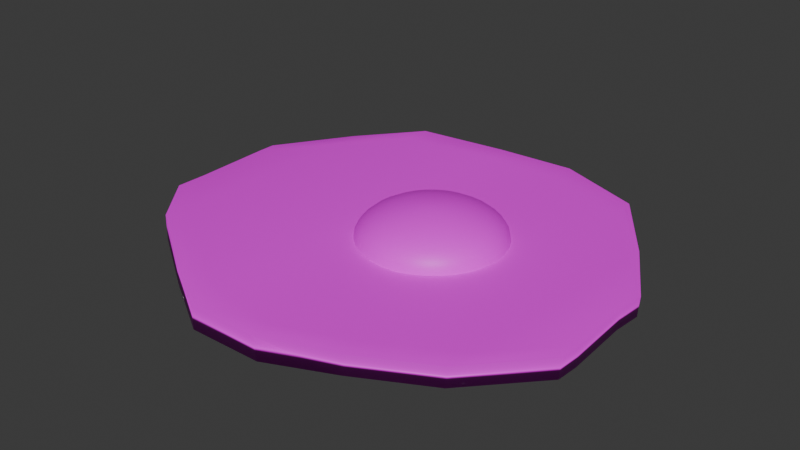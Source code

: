 # Source: cracked-egg_raw.blend  (saved by Blender 4.2.66; exported with 4.5.12 LTS)
import bpy
from mathutils import Matrix  # noqa: F401  (used for matrix-valued properties, if any)

bpy.ops.wm.read_factory_settings(use_empty=True)
scene = bpy.context.scene
scene.name = 'Scene'

# ---- images (referenced by path relative to the original .blend; pixels are not part of the script)
import os
ASSET_DIR = os.environ.get("B2B_ASSET_DIR", "")  # directory of the original .blend (textures are referenced by path, not embedded)
HERE = os.path.dirname(os.path.abspath(__file__))  # packed textures are extracted next to this script under _unpacked/

def load_image(name, relpath, width, height, colorspace="sRGB"):
    """Load a texture the original file referenced (path relative to the .blend, or extracted next to this script)."""
    p = next((c for c in (os.path.join(HERE, relpath), os.path.join(ASSET_DIR, relpath)) if relpath and os.path.exists(c)), "")
    if p:
        img = bpy.data.images.load(p, check_existing=True)
        img.name = name
    else:  # same state as the original file: an image datablock whose file is absent (Cycles renders it pink)
        img = bpy.data.images.new(name, width, height)
        img.source = "FILE"
        img.filepath = "//" + (relpath or name)
    img.colorspace_settings.name = colorspace
    return img
img_restaurantbits_texture_png_002 = load_image('restaurantbits_texture.png.002', 'restaurantbits_texture.png', 1024, 1024, 'sRGB')
img_restaurantbits_texture_png_001 = load_image('restaurantbits_texture.png.001', 'restaurantbits_texture.png', 1024, 1024, 'sRGB')

# ---- materials (node trees are filled in below, after node groups)
mat_restaurant_003 = bpy.data.materials.new('restaurant.003')
mat_restaurant_003.preview_render_type = 'FLAT'
mat_restaurant_003.diffuse_color = (1.0, 1.0, 1.0, 1.0)
mat_restaurant_003.roughness = 0.5
mat_restaurant_001 = bpy.data.materials.new('restaurant.001')
mat_restaurant_001.diffuse_color = (1.0, 1.0, 1.0, 1.0)
mat_restaurant_001.roughness = 0.5

# ---- material node trees
mat_restaurant_003.use_nodes = True; mat_restaurant_003.node_tree.nodes.clear()
_N = mat_restaurant_003.node_tree.nodes; _L = mat_restaurant_003.node_tree.links
n0 = _N.new('ShaderNodeBsdfPrincipled'); n0.name = 'Principled BSDF'; n0.location = (0, 300)
n0.inputs[3].default_value = 1.45
n0.inputs[27].default_value = (0.0, 0.0, 0.0, 1.0)
n1 = _N.new('ShaderNodeOutputMaterial'); n1.name = 'Material Output'; n1.location = (280, 300)
n2 = _N.new('ShaderNodeTexImage'); n2.name = 'Image Texture'; n2.location = (-480, 300)
n2.image = img_restaurantbits_texture_png_002
_L.new(n2.outputs[0], n0.inputs[0])
_L.new(n0.outputs[0], n1.inputs[0])
n1.is_active_output = True
mat_restaurant_001.use_nodes = True; mat_restaurant_001.node_tree.nodes.clear()
_N = mat_restaurant_001.node_tree.nodes; _L = mat_restaurant_001.node_tree.links
n0 = _N.new('ShaderNodeBsdfPrincipled'); n0.name = 'Principled BSDF'; n0.location = (0, 300)
n0.inputs[3].default_value = 1.45
n0.inputs[27].default_value = (0.0, 0.0, 0.0, 1.0)
n1 = _N.new('ShaderNodeOutputMaterial'); n1.name = 'Material Output'; n1.location = (280, 300)
n2 = _N.new('ShaderNodeTexImage'); n2.name = 'Image Texture'; n2.location = (-480, 300)
n2.image = img_restaurantbits_texture_png_001
_L.new(n2.outputs[0], n0.inputs[0])
_L.new(n0.outputs[0], n1.inputs[0])
n1.is_active_output = True

# ---- world
world_world = bpy.data.worlds.new('World'); scene.world = world_world
world_world.use_nodes = True; world_world.node_tree.nodes.clear()
_N = world_world.node_tree.nodes; _L = world_world.node_tree.links
n0 = _N.new('ShaderNodeOutputWorld'); n0.name = 'World Output'; n0.location = (300, 300)
n1 = _N.new('ShaderNodeBackground'); n1.name = 'Background'; n1.location = (10, 300)
n1.inputs[0].default_value = (0.05088, 0.05088, 0.05088, 1.0)
_L.new(n1.outputs[0], n0.inputs[0])
n0.is_active_output = True
world_world.color = (0.05088, 0.05088, 0.05088)
world_world.sun_shadow_jitter_overblur = 0.0

# ---- meshes
me_cube = bpy.data.meshes.new('Cube')
me_cube.from_pydata([(1.728, 0.2175, 1.699), (1.717, 0.2175, 0.2043), (1.72, -0.6682, 1.699), (1.709, -0.6682, 0.2043), (-1.672, 0.3895, 1.94), (-1.681, 0.3895, 0.08812), (-1.661, -0.5833, 1.94), (-1.67, -0.5833, 0.08812), (-0.2183, 1.5, 0.01166), (-0.2929, -1.644, 1.882), (-0.2929, -1.644, 0.183), (-0.2183, 1.5, 1.902), (0.2424, -1.626, 0.07081), (0.387, 1.535, 1.892), (0.4178, 1.535, 0.06811), (0.2147, -1.626, 1.71), (-0.8674, 1.34, 0.07119), (-0.7847, -1.346, 2.177), (-0.7847, -1.346, 0.1773), (-0.8674, 1.34, 2.296), (0.7385, -1.428, 0.2103), (1.035, 1.301, 1.793), (1.001, 1.301, 0.09033), (0.769, -1.428, 1.741), (1.263, -1.146, 0.1837), (1.435, 0.7265, 1.696), (1.414, 0.7265, 0.1837), (1.284, -1.146, 1.696), (-1.299, 0.9407, 0.06564), (-1.348, -0.9674, 1.992), (-1.353, -0.9674, 0.06563), (-1.295, 0.9407, 1.992), (-1.674, 0.2665, 1.94), (-1.657, -0.334, 1.94), (-1.335, -0.7249, 1.992), (-1.306, 0.7288, 1.992), (-1.683, 0.2665, 0.08812), (-1.665, -0.334, 0.08812), (1.699, 0.003006, 0.2043), (1.72, -0.4992, 0.2043), (1.252, -0.9674, 0.1837), (1.424, 0.5767, 0.1837), (1.711, 0.003006, 1.699), (1.731, -0.4992, 1.699), (-0.2306, 1.318, 0.01166), (-0.2785, -1.432, 0.183), (-0.7668, -1.168, 0.1773), (-0.8876, 1.139, 0.07119), (-0.2306, 1.318, 1.902), (-0.2785, -1.432, 1.882), (0.2167, -1.461, 1.71), (0.3845, 1.332, 1.892), (0.7511, -1.266, 1.741), (1.058, 1.1, 1.793), (0.4154, 1.332, 0.06811), (0.2445, -1.461, 0.07081), (-1.339, -0.7249, 0.06563), (-1.311, 0.7288, 0.06564), (-0.8876, 1.139, 2.296), (-0.7668, -1.168, 2.177), (1.273, -0.9674, 1.696), (1.445, 0.5767, 1.696), (1.024, 1.1, 0.09033), (0.7206, -1.266, 0.2103)], [], [(34, 33, 6, 29), (30, 29, 6, 7), (36, 32, 4, 5), (40, 39, 3, 24), (39, 43, 2, 3), (26, 25, 0, 1), (16, 19, 11, 8), (46, 45, 10, 18), (12, 15, 9, 10), (50, 49, 9, 15), (52, 50, 15, 23), (20, 23, 15, 12), (8, 11, 13, 14), (45, 55, 12, 10), (56, 46, 18, 30), (28, 31, 19, 16), (10, 9, 17, 18), (49, 59, 17, 9), (24, 27, 23, 20), (60, 52, 23, 27), (14, 13, 21, 22), (55, 63, 20, 12), (43, 60, 27, 2), (3, 2, 27, 24), (22, 21, 25, 26), (63, 40, 24, 20), (5, 4, 31, 28), (37, 56, 30, 7), (18, 17, 29, 30), (59, 34, 29, 17), (19, 31, 35, 58), (58, 35, 34, 59), (5, 28, 57, 36), (36, 57, 56, 37), (22, 26, 41, 62), (62, 41, 40, 63), (0, 25, 61, 42), (42, 61, 60, 43), (14, 22, 62, 54), (54, 62, 63, 55), (25, 21, 53, 61), (61, 53, 52, 60), (11, 19, 58, 48), (48, 58, 59, 49), (28, 16, 47, 57), (57, 47, 46, 56), (8, 14, 54, 44), (44, 54, 55, 45), (21, 13, 51, 53), (53, 51, 50, 52), (13, 11, 48, 51), (51, 48, 49, 50), (16, 8, 44, 47), (47, 44, 45, 46), (1, 0, 42, 38), (38, 42, 43, 39), (26, 1, 38, 41), (41, 38, 39, 40), (7, 6, 33, 37), (37, 33, 32, 36), (31, 4, 32, 35), (35, 32, 33, 34)])
me_cube.polygons.foreach_set('use_smooth', [True] * 62)
_uv = me_cube.uv_layers.new(name='UVMap')
_uv.uv.foreach_set('vector', [0.3846, 0.9753, 0.3846, 0.9753, 0.3846, 0.9753, 0.3846, 0.9753, 0.3846, 0.9753, 0.3846, 0.9753, 0.3846, 0.9753, 0.3846, 0.9753, 0.3846, 0.9753, 0.3846, 0.9753, 0.3846, 0.9753, 0.3846, 0.9753, 0.3846, 0.9753, 0.3846, 0.9753, 0.3846, 0.9753, 0.3846, 0.9753, 0.3846, 0.9753, 0.3846, 0.9753, 0.3846, 0.9753, 0.3846, 0.9753, 0.3846, 0.9753, 0.3846, 0.9753, 0.3846, 0.9753, 0.3846, 0.9753, 0.3846, 0.9753, 0.3846, 0.9753, 0.3846, 0.9753, 0.3846, 0.9753, 0.3846, 0.9753, 0.3846, 0.9753, 0.3846, 0.9753, 0.3846, 0.9753, 0.3846, 0.9753, 0.3846, 0.9753, 0.3846, 0.9753, 0.3846, 0.9753, 0.3846, 0.9753, 0.3846, 0.9753, 0.3846, 0.9753, 0.3846, 0.9753, 0.3846, 0.9753, 0.3846, 0.9753, 0.3846, 0.9753, 0.3846, 0.9753, 0.3846, 0.9753, 0.3846, 0.9753, 0.3846, 0.9753, 0.3846, 0.9753, 0.3846, 0.9753, 0.3846, 0.9753, 0.3846, 0.9753, 0.3846, 0.9753, 0.3846, 0.9753, 0.3846, 0.9753, 0.3846, 0.9753, 0.3846, 0.9753, 0.3846, 0.9753, 0.3846, 0.9753, 0.3846, 0.9753, 0.3846, 0.9753, 0.3846, 0.9753, 0.3846, 0.9753, 0.3846, 0.9753, 0.3846, 0.9753, 0.3846, 0.9753, 0.3846, 0.9753, 0.3846, 0.9753, 0.3846, 0.9753, 0.3846, 0.9753, 0.3846, 0.9753, 0.3846, 0.9753, 0.3846, 0.9753, 0.3846, 0.9753, 0.3846, 0.9753, 0.3846, 0.9753, 0.3846, 0.9753, 0.3846, 0.9753, 0.3846, 0.9753, 0.3846, 0.9753, 0.3846, 0.9753, 0.3846, 0.9753, 0.3846, 0.9753, 0.3846, 0.9753, 0.3846, 0.9753, 0.3846, 0.9753, 0.3846, 0.9753, 0.3846, 0.9753, 0.3846, 0.9753, 0.3846, 0.9753, 0.3846, 0.9753, 0.3846, 0.9753, 0.3846, 0.9753, 0.3846, 0.9753, 0.3846, 0.9753, 0.3846, 0.9753, 0.3846, 0.9753, 0.3846, 0.9753, 0.3846, 0.9753, 0.3846, 0.9753, 0.3846, 0.9753, 0.3846, 0.9753, 0.3846, 0.9753, 0.3846, 0.9753, 0.3846, 0.9753, 0.3846, 0.9753, 0.3846, 0.9753, 0.3846, 0.9753, 0.3846, 0.9753, 0.3846, 0.9753, 0.3846, 0.9753, 0.3846, 0.9753, 0.3846, 0.9753, 0.3846, 0.9753, 0.3846, 0.9753, 0.3846, 0.9753, 0.3846, 0.9753, 0.3846, 0.9753, 0.3846, 0.9753, 0.3846, 0.9753, 0.3846, 0.9753, 0.3846, 0.9753, 0.3846, 0.9753, 0.3846, 0.9753, 0.3846, 0.9753, 0.3846, 0.9753, 0.3846, 0.9753, 0.3846, 0.9753, 0.3846, 0.9753, 0.3846, 0.9753, 0.3846, 0.9753, 0.3846, 0.9753, 0.3846, 0.9753, 0.3846, 0.9753, 0.3846, 0.9753, 0.3846, 0.9753, 0.3846, 0.9753, 0.3846, 0.9753, 0.3846, 0.9753, 0.3846, 0.9753, 0.3846, 0.9753, 0.3846, 0.9753, 0.3846, 0.9753, 0.3846, 0.9753, 0.3846, 0.9753, 0.3846, 0.9753, 0.3846, 0.9753, 0.3846, 0.9753, 0.3846, 0.9753, 0.3846, 0.9753, 0.3846, 0.9753, 0.3846, 0.9753, 0.3846, 0.9753, 0.3846, 0.9753, 0.3846, 0.9753, 0.3846, 0.9753, 0.3846, 0.9753, 0.3846, 0.9753, 0.3846, 0.9753, 0.3846, 0.9753, 0.3846, 0.9753, 0.3846, 0.9753, 0.3846, 0.9753, 0.3846, 0.9753, 0.3846, 0.9753, 0.3846, 0.9753, 0.3846, 0.9753, 0.3846, 0.9753, 0.3846, 0.9753, 0.3846, 0.9753, 0.3846, 0.9753, 0.3846, 0.9753, 0.3846, 0.9753, 0.3846, 0.9753, 0.3846, 0.9753, 0.3846, 0.9753, 0.3846, 0.9753, 0.3846, 0.9753, 0.3846, 0.9753, 0.3846, 0.9753, 0.3846, 0.9753, 0.3846, 0.9753, 0.3846, 0.9753, 0.3846, 0.9753, 0.3846, 0.9753, 0.3846, 0.9753, 0.3846, 0.9753, 0.3846, 0.9753, 0.3846, 0.9753, 0.3846, 0.9753, 0.3846, 0.9753, 0.3846, 0.9753, 0.3846, 0.9753, 0.3846, 0.9753, 0.3846, 0.9753, 0.3846, 0.9753, 0.3846, 0.9753, 0.3846, 0.9753, 0.3846, 0.9753, 0.3846, 0.9753, 0.3846, 0.9753, 0.3846, 0.9753, 0.3846, 0.9753, 0.3846, 0.9753, 0.3846, 0.9753, 0.3846, 0.9753, 0.3846, 0.9753, 0.3846, 0.9753, 0.3846, 0.9753, 0.3846, 0.9753, 0.3846, 0.9753, 0.3846, 0.9753, 0.3846, 0.9753, 0.3846, 0.9753, 0.3846, 0.9753, 0.3846, 0.9753, 0.3846, 0.9753, 0.3846, 0.9753, 0.3846, 0.9753, 0.3846, 0.9753, 0.3846, 0.9753, 0.3846, 0.9753, 0.3846, 0.9753, 0.3846, 0.9753, 0.3846, 0.9753, 0.3846, 0.9753, 0.3846, 0.9753, 0.3846, 0.9753, 0.3846, 0.9753, 0.3846, 0.9753, 0.3846, 0.9753, 0.3846, 0.9753, 0.3846, 0.9753, 0.3846, 0.9753, 0.3846, 0.9753, 0.3846, 0.9753, 0.3846, 0.9753, 0.3846, 0.9753, 0.3846, 0.9753, 0.3846, 0.9753, 0.3846, 0.9753, 0.3846, 0.9753, 0.3846, 0.9753, 0.3846, 0.9753, 0.3846, 0.9753, 0.3846, 0.9753, 0.3846, 0.9753, 0.3846, 0.9753, 0.3846, 0.9753])
me_cube.materials.append(mat_restaurant_003)
me_cube.update()
me_cube.normals_split_custom_set([tuple(v) for v in zip(*[iter([-0.2799, -0.008155, 0.96, -0.7521, -0.002478, 0.659, -0.777, -0.2452, 0.5797, -0.6216, -0.518, 0.5876, -0.4183, -0.5555, -0.7187, -0.6216, -0.518, 0.5876, -0.777, -0.2452, 0.5797, -0.7523, -0.2498, -0.6096, -0.7357, -0.003361, -0.6773, -0.7597, -0.002526, 0.6502, -0.7713, 0.2286, 0.5939, -0.7483, 0.231, -0.6219, 0.03555, -0.01448, -0.9993, 0.7334, -0.01014, -0.6797, 0.7211, -0.3002, -0.6245, 0.4355, -0.5814, -0.6872, 0.7334, -0.01014, -0.6797, 0.7188, -0.008086, 0.6951, 0.7069, -0.3034, 0.6389, 0.7211, -0.3002, -0.6245, 0.6963, 0.3723, -0.6137, 0.7082, 0.3784, 0.596, 0.744, 0.1702, 0.6462, 0.7651, 0.1665, -0.6221, -0.3939, 0.6685, -0.6308, -0.1816, 0.6069, 0.7738, 0.02736, 0.7829, 0.6215, -0.09761, 0.7011, -0.7063, 0.06295, -0.02705, -0.9976, -0.07016, -0.01524, -0.9974, -0.2536, -0.7506, -0.6101, -0.3494, -0.6284, -0.695, 0.1339, -0.6785, -0.7223, 0.2409, -0.7594, 0.6044, 0.008442, -0.7881, 0.6155, -0.2536, -0.7506, -0.6101, 0.118, -0.02453, 0.9927, 0.3759, -0.03045, 0.9262, 0.008442, -0.7881, 0.6155, 0.2409, -0.7594, 0.6044, 0.05319, -0.01939, 0.9984, 0.118, -0.02453, 0.9927, 0.2409, -0.7594, 0.6044, 0.2953, -0.6467, 0.7032, 0.3959, -0.6647, -0.6336, 0.2953, -0.6467, 0.7032, 0.2409, -0.7594, 0.6044, 0.1339, -0.6785, -0.7223, -0.09761, 0.7011, -0.7063, 0.02736, 0.7829, 0.6215, 0.1535, 0.7238, 0.6728, 0.153, 0.7438, -0.6506, -0.07016, -0.01524, -0.9974, 0.04639, -0.007813, -0.9989, 0.1339, -0.6785, -0.7223, -0.2536, -0.7506, -0.6101, 0.03642, -0.01002, -0.9993, 0.06295, -0.02705, -0.9976, -0.3494, -0.6284, -0.695, -0.4183, -0.5555, -0.7187, -0.5496, 0.4746, -0.6875, -0.7701, 0.4624, 0.4394, -0.1816, 0.6069, 0.7738, -0.3939, 0.6685, -0.6308, -0.2536, -0.7506, -0.6101, 0.008442, -0.7881, 0.6155, -0.1832, -0.5926, 0.7844, -0.3494, -0.6284, -0.695, 0.3759, -0.03045, 0.9262, 0.1139, -0.01281, 0.9934, -0.1832, -0.5926, 0.7844, 0.008442, -0.7881, 0.6155, 0.4355, -0.5814, -0.6872, 0.4903, -0.5828, 0.648, 0.2953, -0.6467, 0.7032, 0.3959, -0.6647, -0.6336, 0.06311, -0.009636, 0.998, 0.05319, -0.01939, 0.9984, 0.2953, -0.6467, 0.7032, 0.4903, -0.5828, 0.648, 0.153, 0.7438, -0.6506, 0.1535, 0.7238, 0.6728, 0.5386, 0.5922, 0.5993, 0.4871, 0.5879, -0.6458, 0.04639, -0.007813, -0.9989, 0.09919, -0.01646, -0.9949, 0.3959, -0.6647, -0.6336, 0.1339, -0.6785, -0.7223, 0.7188, -0.008086, 0.6951, 0.06311, -0.009636, 0.998, 0.4903, -0.5828, 0.648, 0.7069, -0.3034, 0.6389, 0.7211, -0.3002, -0.6245, 0.7069, -0.3034, 0.6389, 0.4903, -0.5828, 0.648, 0.4355, -0.5814, -0.6872, 0.4871, 0.5879, -0.6458, 0.5386, 0.5922, 0.5993, 0.7082, 0.3784, 0.596, 0.6963, 0.3723, -0.6137, 0.09919, -0.01646, -0.9949, 0.03555, -0.01448, -0.9993, 0.4355, -0.5814, -0.6872, 0.3959, -0.6647, -0.6336, -0.7483, 0.231, -0.6219, -0.7713, 0.2286, 0.5939, -0.7701, 0.4624, 0.4394, -0.5496, 0.4746, -0.6875, -0.7266, -0.003308, -0.6871, 0.03642, -0.01002, -0.9993, -0.4183, -0.5555, -0.7187, -0.7523, -0.2498, -0.6096, -0.3494, -0.6284, -0.695, -0.1832, -0.5926, 0.7844, -0.6216, -0.518, 0.5876, -0.4183, -0.5555, -0.7187, 0.1139, -0.01281, 0.9934, -0.2799, -0.008155, 0.96, -0.6216, -0.518, 0.5876, -0.1832, -0.5926, 0.7844, -0.1816, 0.6069, 0.7738, -0.7701, 0.4624, 0.4394, -0.323, -0.005322, 0.9464, -0.054, -0.002048, 0.9985, -0.054, -0.002048, 0.9985, -0.323, -0.005322, 0.9464, -0.2799, -0.008155, 0.96, 0.1139, -0.01281, 0.9934, -0.7483, 0.231, -0.6219, -0.5496, 0.4746, -0.6875, 0.01332, -0.008552, -0.9999, -0.7357, -0.003361, -0.6773, -0.7357, -0.003361, -0.6773, 0.01332, -0.008552, -0.9999, 0.03642, -0.01002, -0.9993, -0.7266, -0.003308, -0.6871, 0.4871, 0.5879, -0.6458, 0.6963, 0.3723, -0.6137, 0.08274, -0.01322, -0.9965, 0.1615, -0.005668, -0.9869, 0.1615, -0.005668, -0.9869, 0.08274, -0.01322, -0.9965, 0.03555, -0.01448, -0.9993, 0.09919, -0.01646, -0.9949, 0.744, 0.1702, 0.6462, 0.7082, 0.3784, 0.596, 0.07689, -0.009416, 0.997, 0.6926, -0.01387, 0.7212, 0.6926, -0.01387, 0.7212, 0.07689, -0.009416, 0.997, 0.06311, -0.009636, 0.998, 0.7188, -0.008086, 0.6951, 0.153, 0.7438, -0.6506, 0.4871, 0.5879, -0.6458, 0.1615, -0.005668, -0.9869, 0.0523, -0.01477, -0.9985, 0.0523, -0.01477, -0.9985, 0.1615, -0.005668, -0.9869, 0.09919, -0.01646, -0.9949, 0.04639, -0.007813, -0.9989, 0.7082, 0.3784, 0.596, 0.5386, 0.5922, 0.5993, 0.1736, -0.006577, 0.9848, 0.07689, -0.009416, 0.997, 0.07689, -0.009416, 0.997, 0.1736, -0.006577, 0.9848, 0.05319, -0.01939, 0.9984, 0.06311, -0.009636, 0.998, 0.02736, 0.7829, 0.6215, -0.1816, 0.6069, 0.7738, -0.054, -0.002048, 0.9985, 0.3186, -0.02839, 0.9475, 0.3186, -0.02839, 0.9475, -0.054, -0.002048, 0.9985, 0.1139, -0.01281, 0.9934, 0.3759, -0.03045, 0.9262, -0.5496, 0.4746, -0.6875, -0.3939, 0.6685, -0.6308, -0.01108, -0.01814, -0.9998, 0.01332, -0.008552, -0.9999, 0.01332, -0.008552, -0.9999, -0.01108, -0.01814, -0.9998, 0.06295, -0.02705, -0.9976, 0.03642, -0.01002, -0.9993, -0.09761, 0.7011, -0.7063, 0.153, 0.7438, -0.6506, 0.0523, -0.01477, -0.9985, -0.03018, -0.01732, -0.9994, -0.03018, -0.01732, -0.9994, 0.0523, -0.01477, -0.9985, 0.04639, -0.007813, -0.9989, -0.07016, -0.01524, -0.9974, 0.5386, 0.5922, 0.5993, 0.1535, 0.7238, 0.6728, 0.09922, -0.01839, 0.9949, 0.1736, -0.006577, 0.9848, 0.1736, -0.006577, 0.9848, 0.09922, -0.01839, 0.9949, 0.118, -0.02453, 0.9927, 0.05319, -0.01939, 0.9984, 0.1535, 0.7238, 0.6728, 0.02736, 0.7829, 0.6215, 0.3186, -0.02839, 0.9475, 0.09922, -0.01839, 0.9949, 0.09922, -0.01839, 0.9949, 0.3186, -0.02839, 0.9475, 0.3759, -0.03045, 0.9262, 0.118, -0.02453, 0.9927, -0.3939, 0.6685, -0.6308, -0.09761, 0.7011, -0.7063, -0.03018, -0.01732, -0.9994, -0.01108, -0.01814, -0.9998, -0.01108, -0.01814, -0.9998, -0.03018, -0.01732, -0.9994, -0.07016, -0.01524, -0.9974, 0.06295, -0.02705, -0.9976, 0.7651, 0.1665, -0.6221, 0.744, 0.1702, 0.6462, 0.6926, -0.01387, 0.7212, 0.7111, -0.0162, -0.7029, 0.7111, -0.0162, -0.7029, 0.6926, -0.01387, 0.7212, 0.7188, -0.008086, 0.6951, 0.7334, -0.01014, -0.6797, 0.6963, 0.3723, -0.6137, 0.7651, 0.1665, -0.6221, 0.7111, -0.0162, -0.7029, 0.08274, -0.01322, -0.9965, 0.08274, -0.01322, -0.9965, 0.7111, -0.0162, -0.7029, 0.7334, -0.01014, -0.6797, 0.03555, -0.01448, -0.9993, -0.7523, -0.2498, -0.6096, -0.777, -0.2452, 0.5797, -0.7521, -0.002478, 0.659, -0.7266, -0.003308, -0.6871, -0.7266, -0.003308, -0.6871, -0.7521, -0.002478, 0.659, -0.7597, -0.002526, 0.6502, -0.7357, -0.003361, -0.6773, -0.7701, 0.4624, 0.4394, -0.7713, 0.2286, 0.5939, -0.7597, -0.002526, 0.6502, -0.323, -0.005322, 0.9464, -0.323, -0.005322, 0.9464, -0.7597, -0.002526, 0.6502, -0.7521, -0.002478, 0.659, -0.2799, -0.008155, 0.96])] * 3)])
me_sphere = bpy.data.meshes.new('Sphere')
me_sphere.from_pydata([(0.2604, 0.2978, 0.3866), (0.2604, 0.4457, 0.318), (0.2604, 0.5257, 0.2283), (0.2604, 0.536, 0.1798), (0.2808, 0.1026, 0.4238), (0.3004, 0.2012, 0.4096), (0.3185, 0.2921, 0.3866), (0.3343, 0.3717, 0.3557), (0.3473, 0.4371, 0.318), (0.357, 0.4857, 0.275), (0.363, 0.5156, 0.2283), (0.365, 0.5257, 0.1798), (0.3004, 0.09661, 0.4238), (0.3389, 0.1895, 0.4096), (0.3743, 0.2751, 0.3866), (0.4054, 0.3502, 0.3557), (0.4309, 0.4117, 0.318), (0.4499, 0.4575, 0.275), (0.4616, 0.4857, 0.2283), (0.4655, 0.4952, 0.1798), (0.3185, 0.08694, 0.4238), (0.3743, 0.1705, 0.4096), (0.4258, 0.2476, 0.3866), (0.471, 0.3151, 0.3557), (0.508, 0.3706, 0.318), (0.5355, 0.4117, 0.275), (0.5525, 0.4371, 0.2283), (0.5582, 0.4457, 0.1798), (0.3343, 0.07394, 0.4238), (0.4054, 0.145, 0.4096), (0.471, 0.2106, 0.3866), (0.5284, 0.268, 0.3557), (0.5755, 0.3151, 0.318), (0.6105, 0.3502, 0.275), (0.6321, 0.3717, 0.2283), (0.6394, 0.379, 0.1798), (0.3473, 0.05809, 0.4238), (0.4309, 0.114, 0.4096), (0.508, 0.1654, 0.3866), (0.5755, 0.2106, 0.3557), (0.6309, 0.2476, 0.318), (0.6721, 0.2751, 0.275), (0.6975, 0.2921, 0.2283), (0.7061, 0.2978, 0.1798), (0.2604, 5.811e-09, 0.4286), (0.357, 0.04002, 0.4238), (0.4499, 0.07849, 0.4096), (0.5355, 0.114, 0.3866), (0.6105, 0.145, 0.3557), (0.6721, 0.1705, 0.318), (0.7179, 0.1895, 0.275), (0.7461, 0.2012, 0.2283), (0.7556, 0.2051, 0.1798), (0.363, 0.0204, 0.4238), (0.4616, 0.04002, 0.4096), (0.5525, 0.05809, 0.3866), (0.6321, 0.07394, 0.3557), (0.6975, 0.08694, 0.318), (0.7461, 0.09661, 0.275), (0.776, 0.1026, 0.2283), (0.7861, 0.1046, 0.1798), (0.365, -1.79e-10, 0.4238), (0.4655, -6.169e-09, 0.4096), (0.5582, -2.214e-08, 0.3866), (0.6394, 1.38e-08, 0.3557), (0.7061, -4.211e-08, 0.318), (0.7556, 2.977e-08, 0.275), (0.7861, -4.211e-08, 0.2283), (0.7964, -8.204e-08, 0.1798), (0.363, -0.0204, 0.4238), (0.4616, -0.04002, 0.4096), (0.5525, -0.05809, 0.3866), (0.6321, -0.07394, 0.3557), (0.6975, -0.08694, 0.318), (0.7461, -0.09661, 0.275), (0.776, -0.1026, 0.2283), (0.7861, -0.1046, 0.1798), (0.357, -0.04002, 0.4238), (0.4499, -0.07849, 0.4096), (0.5355, -0.114, 0.3866), (0.6105, -0.145, 0.3557), (0.6721, -0.1705, 0.318), (0.7179, -0.1895, 0.275), (0.7461, -0.2012, 0.2283), (0.7556, -0.2051, 0.1798), (0.3473, -0.05809, 0.4238), (0.4309, -0.114, 0.4096), (0.508, -0.1654, 0.3866), (0.5755, -0.2106, 0.3557), (0.6309, -0.2476, 0.318), (0.6721, -0.2751, 0.275), (0.6975, -0.2921, 0.2283), (0.7061, -0.2978, 0.1798), (0.3343, -0.07394, 0.4238), (0.4054, -0.145, 0.4096), (0.471, -0.2106, 0.3866), (0.5284, -0.268, 0.3557), (0.5755, -0.3151, 0.318), (0.6105, -0.3502, 0.275), (0.6321, -0.3717, 0.2283), (0.6394, -0.379, 0.1798), (0.3185, -0.08694, 0.4238), (0.3743, -0.1705, 0.4096), (0.4258, -0.2476, 0.3866), (0.471, -0.3151, 0.3557), (0.508, -0.3706, 0.318), (0.5355, -0.4117, 0.275), (0.5525, -0.4371, 0.2283), (0.5582, -0.4457, 0.1798), (0.3004, -0.09661, 0.4238), (0.3389, -0.1895, 0.4096), (0.3743, -0.2751, 0.3866), (0.4054, -0.3502, 0.3557), (0.4309, -0.4117, 0.318), (0.4499, -0.4575, 0.275), (0.4616, -0.4857, 0.2283), (0.4655, -0.4952, 0.1798), (0.2808, -0.1026, 0.4238), (0.3004, -0.2012, 0.4096), (0.3185, -0.2921, 0.3866), (0.3343, -0.3717, 0.3557), (0.3473, -0.4371, 0.318), (0.357, -0.4857, 0.275), (0.363, -0.5156, 0.2283), (0.365, -0.5257, 0.1798), (0.2604, -0.1046, 0.4238), (0.2604, -0.2051, 0.4096), (0.2604, -0.2978, 0.3866), (0.2604, -0.379, 0.3557), (0.2604, -0.4457, 0.318), (0.2604, -0.4952, 0.275), (0.2604, -0.5257, 0.2283), (0.2604, -0.536, 0.1798), (0.24, -0.1026, 0.4238), (0.2204, -0.2012, 0.4096), (0.2023, -0.2921, 0.3866), (0.1865, -0.3717, 0.3557), (0.1734, -0.4371, 0.318), (0.1638, -0.4857, 0.275), (0.1578, -0.5156, 0.2283), (0.1558, -0.5257, 0.1798), (0.2204, -0.09661, 0.4238), (0.1819, -0.1895, 0.4096), (0.1464, -0.2751, 0.3866), (0.1154, -0.3502, 0.3557), (0.08985, -0.4117, 0.318), (0.07089, -0.4575, 0.275), (0.05922, -0.4857, 0.2283), (0.05528, -0.4952, 0.1798), (0.2023, -0.08694, 0.4238), (0.1464, -0.1705, 0.4096), (0.09495, -0.2476, 0.3866), (0.04983, -0.3151, 0.3557), (0.0128, -0.3706, 0.318), (-0.01472, -0.4117, 0.275), (-0.03167, -0.4371, 0.2283), (-0.03739, -0.4457, 0.1798), (0.1865, -0.07394, 0.4238), (0.1154, -0.145, 0.4096), (0.04983, -0.2106, 0.3866), (-0.007603, -0.268, 0.3557), (-0.05474, -0.3151, 0.318), (-0.08976, -0.3502, 0.275), (-0.1113, -0.3717, 0.2283), (-0.1186, -0.379, 0.1798), (0.1734, -0.05809, 0.4238), (0.08985, -0.114, 0.4096), (0.0128, -0.1654, 0.3866), (-0.05474, -0.2106, 0.3557), (-0.1102, -0.2476, 0.318), (-0.1513, -0.2751, 0.275), (-0.1767, -0.2921, 0.2283), (-0.1853, -0.2978, 0.1798), (0.1638, -0.04002, 0.4238), (0.07089, -0.07849, 0.4096), (-0.01472, -0.114, 0.3866), (-0.08976, -0.145, 0.3557), (-0.1513, -0.1705, 0.318), (-0.1971, -0.1895, 0.275), (-0.2253, -0.2012, 0.2283), (-0.2348, -0.2051, 0.1798), (0.1578, -0.0204, 0.4238), (0.05922, -0.04002, 0.4096), (-0.03167, -0.05809, 0.3866), (-0.1113, -0.07394, 0.3557), (-0.1767, -0.08694, 0.318), (-0.2253, -0.09661, 0.275), (-0.2552, -0.1026, 0.2283), (-0.2653, -0.1046, 0.1798), (0.1558, 1.579e-08, 0.4238), (0.05528, 3.377e-08, 0.4096), (-0.03739, 8.568e-08, 0.3866), (-0.1186, 2.179e-08, 0.3557), (-0.1853, 9.367e-08, 0.318), (-0.2348, 1.38e-08, 0.275), (-0.2653, 1.496e-07, 0.2283), (-0.2756, 2.454e-07, 0.1798), (0.1578, 0.0204, 0.4238), (0.05922, 0.04002, 0.4096), (-0.03167, 0.05809, 0.3866), (-0.1113, 0.07394, 0.3557), (-0.1767, 0.08694, 0.318), (-0.2253, 0.09661, 0.275), (-0.2552, 0.1026, 0.2283), (-0.2653, 0.1046, 0.1798), (0.1638, 0.04002, 0.4238), (0.07089, 0.07849, 0.4096), (-0.01472, 0.114, 0.3866), (-0.08976, 0.145, 0.3557), (-0.1513, 0.1705, 0.318), (-0.1971, 0.1895, 0.275), (-0.2253, 0.2012, 0.2283), (-0.2348, 0.2051, 0.1798), (0.1734, 0.05809, 0.4238), (0.08985, 0.114, 0.4096), (0.0128, 0.1654, 0.3866), (-0.05474, 0.2106, 0.3557), (-0.1102, 0.2476, 0.318), (-0.1513, 0.2751, 0.275), (-0.1767, 0.2921, 0.2283), (-0.1853, 0.2978, 0.1798), (0.1865, 0.07394, 0.4238), (0.1154, 0.145, 0.4096), (0.04983, 0.2106, 0.3866), (-0.007603, 0.268, 0.3557), (-0.05474, 0.3151, 0.318), (-0.08976, 0.3502, 0.275), (-0.1113, 0.3717, 0.2283), (-0.1186, 0.379, 0.1798), (0.2023, 0.08694, 0.4238), (0.1464, 0.1705, 0.4096), (0.09495, 0.2476, 0.3866), (0.04983, 0.3151, 0.3557), (0.0128, 0.3706, 0.318), (-0.01472, 0.4117, 0.275), (-0.03167, 0.4371, 0.2283), (-0.03739, 0.4457, 0.1798), (0.2204, 0.09661, 0.4238), (0.1819, 0.1895, 0.4096), (0.1464, 0.2751, 0.3866), (0.1154, 0.3502, 0.3557), (0.08985, 0.4117, 0.318), (0.07089, 0.4575, 0.275), (0.05922, 0.4857, 0.2283), (0.05528, 0.4952, 0.1798), (0.24, 0.1026, 0.4238), (0.2204, 0.2012, 0.4096), (0.2023, 0.2921, 0.3866), (0.1865, 0.3717, 0.3557), (0.1734, 0.4371, 0.318), (0.1638, 0.4857, 0.275), (0.1578, 0.5156, 0.2283), (0.1558, 0.5257, 0.1798), (0.2604, 0.1046, 0.4238), (0.2604, 0.2051, 0.4096), (0.2604, 0.379, 0.3557), (0.2604, 0.4952, 0.275)], [], [(253, 44, 4), (254, 253, 4, 5), (0, 254, 5, 6), (255, 0, 6, 7), (1, 255, 7, 8), (256, 1, 8, 9), (2, 256, 9, 10), (3, 2, 10, 11), (10, 9, 17, 18), (11, 10, 18, 19), (4, 44, 12), (5, 4, 12, 13), (6, 5, 13, 14), (7, 6, 14, 15), (8, 7, 15, 16), (9, 8, 16, 17), (15, 14, 22, 23), (16, 15, 23, 24), (17, 16, 24, 25), (18, 17, 25, 26), (19, 18, 26, 27), (12, 44, 20), (13, 12, 20, 21), (14, 13, 21, 22), (27, 26, 34, 35), (20, 44, 28), (21, 20, 28, 29), (22, 21, 29, 30), (23, 22, 30, 31), (24, 23, 31, 32), (25, 24, 32, 33), (26, 25, 33, 34), (32, 31, 39, 40), (33, 32, 40, 41), (34, 33, 41, 42), (35, 34, 42, 43), (28, 44, 36), (29, 28, 36, 37), (30, 29, 37, 38), (31, 30, 38, 39), (36, 44, 45), (37, 36, 45, 46), (38, 37, 46, 47), (39, 38, 47, 48), (40, 39, 48, 49), (41, 40, 49, 50), (42, 41, 50, 51), (43, 42, 51, 52), (49, 48, 56, 57), (50, 49, 57, 58), (51, 50, 58, 59), (52, 51, 59, 60), (45, 44, 53), (46, 45, 53, 54), (47, 46, 54, 55), (48, 47, 55, 56), (54, 53, 61, 62), (55, 54, 62, 63), (56, 55, 63, 64), (57, 56, 64, 65), (58, 57, 65, 66), (59, 58, 66, 67), (60, 59, 67, 68), (53, 44, 61), (66, 65, 73, 74), (67, 66, 74, 75), (68, 67, 75, 76), (61, 44, 69), (62, 61, 69, 70), (63, 62, 70, 71), (64, 63, 71, 72), (65, 64, 72, 73), (70, 69, 77, 78), (71, 70, 78, 79), (72, 71, 79, 80), (73, 72, 80, 81), (74, 73, 81, 82), (75, 74, 82, 83), (76, 75, 83, 84), (69, 44, 77), (82, 81, 89, 90), (83, 82, 90, 91), (84, 83, 91, 92), (77, 44, 85), (78, 77, 85, 86), (79, 78, 86, 87), (80, 79, 87, 88), (81, 80, 88, 89), (87, 86, 94, 95), (88, 87, 95, 96), (89, 88, 96, 97), (90, 89, 97, 98), (91, 90, 98, 99), (92, 91, 99, 100), (85, 44, 93), (86, 85, 93, 94), (99, 98, 106, 107), (100, 99, 107, 108), (93, 44, 101), (94, 93, 101, 102), (95, 94, 102, 103), (96, 95, 103, 104), (97, 96, 104, 105), (98, 97, 105, 106), (104, 103, 111, 112), (105, 104, 112, 113), (106, 105, 113, 114), (107, 106, 114, 115), (108, 107, 115, 116), (101, 44, 109), (102, 101, 109, 110), (103, 102, 110, 111), (116, 115, 123, 124), (109, 44, 117), (110, 109, 117, 118), (111, 110, 118, 119), (112, 111, 119, 120), (113, 112, 120, 121), (114, 113, 121, 122), (115, 114, 122, 123), (120, 119, 127, 128), (121, 120, 128, 129), (122, 121, 129, 130), (123, 122, 130, 131), (124, 123, 131, 132), (117, 44, 125), (118, 117, 125, 126), (119, 118, 126, 127), (132, 131, 139, 140), (125, 44, 133), (126, 125, 133, 134), (127, 126, 134, 135), (128, 127, 135, 136), (129, 128, 136, 137), (130, 129, 137, 138), (131, 130, 138, 139), (137, 136, 144, 145), (138, 137, 145, 146), (139, 138, 146, 147), (140, 139, 147, 148), (133, 44, 141), (134, 133, 141, 142), (135, 134, 142, 143), (136, 135, 143, 144), (141, 44, 149), (142, 141, 149, 150), (143, 142, 150, 151), (144, 143, 151, 152), (145, 144, 152, 153), (146, 145, 153, 154), (147, 146, 154, 155), (148, 147, 155, 156), (153, 152, 160, 161), (154, 153, 161, 162), (155, 154, 162, 163), (156, 155, 163, 164), (149, 44, 157), (150, 149, 157, 158), (151, 150, 158, 159), (152, 151, 159, 160), (158, 157, 165, 166), (159, 158, 166, 167), (160, 159, 167, 168), (161, 160, 168, 169), (162, 161, 169, 170), (163, 162, 170, 171), (164, 163, 171, 172), (157, 44, 165), (170, 169, 177, 178), (171, 170, 178, 179), (172, 171, 179, 180), (165, 44, 173), (166, 165, 173, 174), (167, 166, 174, 175), (168, 167, 175, 176), (169, 168, 176, 177), (175, 174, 182, 183), (176, 175, 183, 184), (177, 176, 184, 185), (178, 177, 185, 186), (179, 178, 186, 187), (180, 179, 187, 188), (173, 44, 181), (174, 173, 181, 182), (187, 186, 194, 195), (188, 187, 195, 196), (181, 44, 189), (182, 181, 189, 190), (183, 182, 190, 191), (184, 183, 191, 192), (185, 184, 192, 193), (186, 185, 193, 194), (191, 190, 198, 199), (192, 191, 199, 200), (193, 192, 200, 201), (194, 193, 201, 202), (195, 194, 202, 203), (196, 195, 203, 204), (189, 44, 197), (190, 189, 197, 198), (203, 202, 210, 211), (204, 203, 211, 212), (197, 44, 205), (198, 197, 205, 206), (199, 198, 206, 207), (200, 199, 207, 208), (201, 200, 208, 209), (202, 201, 209, 210), (208, 207, 215, 216), (209, 208, 216, 217), (210, 209, 217, 218), (211, 210, 218, 219), (212, 211, 219, 220), (205, 44, 213), (206, 205, 213, 214), (207, 206, 214, 215), (220, 219, 227, 228), (213, 44, 221), (214, 213, 221, 222), (215, 214, 222, 223), (216, 215, 223, 224), (217, 216, 224, 225), (218, 217, 225, 226), (219, 218, 226, 227), (224, 223, 231, 232), (225, 224, 232, 233), (226, 225, 233, 234), (227, 226, 234, 235), (228, 227, 235, 236), (221, 44, 229), (222, 221, 229, 230), (223, 222, 230, 231), (236, 235, 243, 244), (229, 44, 237), (230, 229, 237, 238), (231, 230, 238, 239), (232, 231, 239, 240), (233, 232, 240, 241), (234, 233, 241, 242), (235, 234, 242, 243), (241, 240, 248, 249), (242, 241, 249, 250), (243, 242, 250, 251), (244, 243, 251, 252), (237, 44, 245), (238, 237, 245, 246), (239, 238, 246, 247), (240, 239, 247, 248), (246, 245, 253, 254), (247, 246, 254, 0), (248, 247, 0, 255), (249, 248, 255, 1), (250, 249, 1, 256), (251, 250, 256, 2), (252, 251, 2, 3), (245, 44, 253)])
me_sphere.polygons.foreach_set('use_smooth', [True] * 256)
_uv = me_sphere.uv_layers.new(name='UVMap')
_uv.uv.foreach_set('vector', [0.5116, 0.2971, 0.5116, 0.2971, 0.5116, 0.2971, 0.5116, 0.2971, 0.5116, 0.2971, 0.5116, 0.2971, 0.5116, 0.2971, 0.5116, 0.2971, 0.5116, 0.2971, 0.5116, 0.2971, 0.5116, 0.2971, 0.5116, 0.2971, 0.5116, 0.2971, 0.5116, 0.2971, 0.5116, 0.2971, 0.5116, 0.2971, 0.5116, 0.2971, 0.5116, 0.2971, 0.5116, 0.2971, 0.5116, 0.2971, 0.5116, 0.2971, 0.5116, 0.2971, 0.5116, 0.2971, 0.5116, 0.2971, 0.5116, 0.2971, 0.5116, 0.2971, 0.5116, 0.2971, 0.5116, 0.2971, 0.5116, 0.2971, 0.5116, 0.2971, 0.5116, 0.2971, 0.5116, 0.2971, 0.5116, 0.2971, 0.5116, 0.2971, 0.5116, 0.2971, 0.5116, 0.2971, 0.5116, 0.2971, 0.5116, 0.2971, 0.5116, 0.2971, 0.5116, 0.2971, 0.5116, 0.2971, 0.5116, 0.2971, 0.5116, 0.2971, 0.5116, 0.2971, 0.5116, 0.2971, 0.5116, 0.2971, 0.5116, 0.2971, 0.5116, 0.2971, 0.5116, 0.2971, 0.5116, 0.2971, 0.5116, 0.2971, 0.5116, 0.2971, 0.5116, 0.2971, 0.5116, 0.2971, 0.5116, 0.2971, 0.5116, 0.2971, 0.5116, 0.2971, 0.5116, 0.2971, 0.5116, 0.2971, 0.5116, 0.2971, 0.5116, 0.2971, 0.5116, 0.2971, 0.5116, 0.2971, 0.5116, 0.2971, 0.5116, 0.2971, 0.5116, 0.2971, 0.5116, 0.2971, 0.5116, 0.2971, 0.5116, 0.2971, 0.5116, 0.2971, 0.5116, 0.2971, 0.5116, 0.2971, 0.5116, 0.2971, 0.5116, 0.2971, 0.5116, 0.2971, 0.5116, 0.2971, 0.5116, 0.2971, 0.5116, 0.2971, 0.5116, 0.2971, 0.5116, 0.2971, 0.5116, 0.2971, 0.5116, 0.2971, 0.5116, 0.2971, 0.5116, 0.2971, 0.5116, 0.2971, 0.5116, 0.2971, 0.5116, 0.2971, 0.5116, 0.2971, 0.5116, 0.2971, 0.5116, 0.2971, 0.5116, 0.2971, 0.5116, 0.2971, 0.5116, 0.2971, 0.5116, 0.2971, 0.5116, 0.2971, 0.5116, 0.2971, 0.5116, 0.2971, 0.5116, 0.2971, 0.5116, 0.2971, 0.5116, 0.2971, 0.5116, 0.2971, 0.5116, 0.2971, 0.5116, 0.2971, 0.5116, 0.2971, 0.5116, 0.2971, 0.5116, 0.2971, 0.5116, 0.2971, 0.5116, 0.2971, 0.5116, 0.2971, 0.5116, 0.2971, 0.5116, 0.2971, 0.5116, 0.2971, 0.5116, 0.2971, 0.5116, 0.2971, 0.5116, 0.2971, 0.5116, 0.2971, 0.5116, 0.2971, 0.5116, 0.2971, 0.5116, 0.2971, 0.5116, 0.2971, 0.5116, 0.2971, 0.5116, 0.2971, 0.5116, 0.2971, 0.5116, 0.2971, 0.5116, 0.2971, 0.5116, 0.2971, 0.5116, 0.2971, 0.5116, 0.2971, 0.5116, 0.2971, 0.5116, 0.2971, 0.5116, 0.2971, 0.5116, 0.2971, 0.5116, 0.2971, 0.5116, 0.2971, 0.5116, 0.2971, 0.5116, 0.2971, 0.5116, 0.2971, 0.5116, 0.2971, 0.5116, 0.2971, 0.5116, 0.2971, 0.5116, 0.2971, 0.5116, 0.2971, 0.5116, 0.2971, 0.5116, 0.2971, 0.5116, 0.2971, 0.5116, 0.2971, 0.5116, 0.2971, 0.5116, 0.2971, 0.5116, 0.2971, 0.5116, 0.2971, 0.5116, 0.2971, 0.5116, 0.2971, 0.5116, 0.2971, 0.5116, 0.2971, 0.5116, 0.2971, 0.5116, 0.2971, 0.5116, 0.2971, 0.5116, 0.2971, 0.5116, 0.2971, 0.5116, 0.2971, 0.5116, 0.2971, 0.5116, 0.2971, 0.5116, 0.2971, 0.5116, 0.2971, 0.5116, 0.2971, 0.5116, 0.2971, 0.5116, 0.2971, 0.5116, 0.2971, 0.5116, 0.2971, 0.5116, 0.2971, 0.5116, 0.2971, 0.5116, 0.2971, 0.5116, 0.2971, 0.5116, 0.2971, 0.5116, 0.2971, 0.5116, 0.2971, 0.5116, 0.2971, 0.5116, 0.2971, 0.5116, 0.2971, 0.5116, 0.2971, 0.5116, 0.2971, 0.5116, 0.2971, 0.5116, 0.2971, 0.5116, 0.2971, 0.5116, 0.2971, 0.5116, 0.2971, 0.5116, 0.2971, 0.5116, 0.2971, 0.5116, 0.2971, 0.5116, 0.2971, 0.5116, 0.2971, 0.5116, 0.2971, 0.5116, 0.2971, 0.5116, 0.2971, 0.5116, 0.2971, 0.5116, 0.2971, 0.5116, 0.2971, 0.5116, 0.2971, 0.5116, 0.2971, 0.5116, 0.2971, 0.5116, 0.2971, 0.5116, 0.2971, 0.5116, 0.2971, 0.5116, 0.2971, 0.5116, 0.2971, 0.5116, 0.2971, 0.5116, 0.2971, 0.5116, 0.2971, 0.5116, 0.2971, 0.5116, 0.2971, 0.5116, 0.2971, 0.5116, 0.2971, 0.5116, 0.2971, 0.5116, 0.2971, 0.5116, 0.2971, 0.5116, 0.2971, 0.5116, 0.2971, 0.5116, 0.2971, 0.5116, 0.2971, 0.5116, 0.2971, 0.5116, 0.2971, 0.5116, 0.2971, 0.5116, 0.2971, 0.5116, 0.2971, 0.5116, 0.2971, 0.5116, 0.2971, 0.5116, 0.2971, 0.5116, 0.2971, 0.5116, 0.2971, 0.5116, 0.2971, 0.5116, 0.2971, 0.5116, 0.2971, 0.5116, 0.2971, 0.5116, 0.2971, 0.5116, 0.2971, 0.5116, 0.2971, 0.5116, 0.2971, 0.5116, 0.2971, 0.5116, 0.2971, 0.5116, 0.2971, 0.5116, 0.2971, 0.5116, 0.2971, 0.5116, 0.2971, 0.5116, 0.2971, 0.5116, 0.2971, 0.5116, 0.2971, 0.5116, 0.2971, 0.5116, 0.2971, 0.5116, 0.2971, 0.5116, 0.2971, 0.5116, 0.2971, 0.5116, 0.2971, 0.5116, 0.2971, 0.5116, 0.2971, 0.5116, 0.2971, 0.5116, 0.2971, 0.5116, 0.2971, 0.5116, 0.2971, 0.5116, 0.2971, 0.5116, 0.2971, 0.5116, 0.2971, 0.5116, 0.2971, 0.5116, 0.2971, 0.5116, 0.2971, 0.5116, 0.2971, 0.5116, 0.2971, 0.5116, 0.2971, 0.5116, 0.2971, 0.5116, 0.2971, 0.5116, 0.2971, 0.5116, 0.2971, 0.5116, 0.2971, 0.5116, 0.2971, 0.5116, 0.2971, 0.5116, 0.2971, 0.5116, 0.2971, 0.5116, 0.2971, 0.5116, 0.2971, 0.5116, 0.2971, 0.5116, 0.2971, 0.5116, 0.2971, 0.5116, 0.2971, 0.5116, 0.2971, 0.5116, 0.2971, 0.5116, 0.2971, 0.5116, 0.2971, 0.5116, 0.2971, 0.5116, 0.2971, 0.5116, 0.2971, 0.5116, 0.2971, 0.5116, 0.2971, 0.5116, 0.2971, 0.5116, 0.2971, 0.5116, 0.2971, 0.5116, 0.2971, 0.5116, 0.2971, 0.5116, 0.2971, 0.5116, 0.2971, 0.5116, 0.2971, 0.5116, 0.2971, 0.5116, 0.2971, 0.5116, 0.2971, 0.5116, 0.2971, 0.5116, 0.2971, 0.5116, 0.2971, 0.5116, 0.2971, 0.5116, 0.2971, 0.5116, 0.2971, 0.5116, 0.2971, 0.5116, 0.2971, 0.5116, 0.2971, 0.5116, 0.2971, 0.5116, 0.2971, 0.5116, 0.2971, 0.5116, 0.2971, 0.5116, 0.2971, 0.5116, 0.2971, 0.5116, 0.2971, 0.5116, 0.2971, 0.5116, 0.2971, 0.5116, 0.2971, 0.5116, 0.2971, 0.5116, 0.2971, 0.5116, 0.2971, 0.5116, 0.2971, 0.5116, 0.2971, 0.5116, 0.2971, 0.5116, 0.2971, 0.5116, 0.2971, 0.5116, 0.2971, 0.5116, 0.2971, 0.5116, 0.2971, 0.5116, 0.2971, 0.5116, 0.2971, 0.5116, 0.2971, 0.5116, 0.2971, 0.5116, 0.2971, 0.5116, 0.2971, 0.5116, 0.2971, 0.5116, 0.2971, 0.5116, 0.2971, 0.5116, 0.2971, 0.5116, 0.2971, 0.5116, 0.2971, 0.5116, 0.2971, 0.5116, 0.2971, 0.5116, 0.2971, 0.5116, 0.2971, 0.5116, 0.2971, 0.5116, 0.2971, 0.5116, 0.2971, 0.5116, 0.2971, 0.5116, 0.2971, 0.5116, 0.2971, 0.5116, 0.2971, 0.5116, 0.2971, 0.5116, 0.2971, 0.5116, 0.2971, 0.5116, 0.2971, 0.5116, 0.2971, 0.5116, 0.2971, 0.5116, 0.2971, 0.5116, 0.2971, 0.5116, 0.2971, 0.5116, 0.2971, 0.5116, 0.2971, 0.5116, 0.2971, 0.5116, 0.2971, 0.5116, 0.2971, 0.5116, 0.2971, 0.5116, 0.2971, 0.5116, 0.2971, 0.5116, 0.2971, 0.5116, 0.2971, 0.5116, 0.2971, 0.5116, 0.2971, 0.5116, 0.2971, 0.5116, 0.2971, 0.5116, 0.2971, 0.5116, 0.2971, 0.5116, 0.2971, 0.5116, 0.2971, 0.5116, 0.2971, 0.5116, 0.2971, 0.5116, 0.2971, 0.5116, 0.2971, 0.5116, 0.2971, 0.5116, 0.2971, 0.5116, 0.2971, 0.5116, 0.2971, 0.5116, 0.2971, 0.5116, 0.2971, 0.5116, 0.2971, 0.5116, 0.2971, 0.5116, 0.2971, 0.5116, 0.2971, 0.5116, 0.2971, 0.5116, 0.2971, 0.5116, 0.2971, 0.5116, 0.2971, 0.5116, 0.2971, 0.5116, 0.2971, 0.5116, 0.2971, 0.5116, 0.2971, 0.5116, 0.2971, 0.5116, 0.2971, 0.5116, 0.2971, 0.5116, 0.2971, 0.5116, 0.2971, 0.5116, 0.2971, 0.5116, 0.2971, 0.5116, 0.2971, 0.5116, 0.2971, 0.5116, 0.2971, 0.5116, 0.2971, 0.5116, 0.2971, 0.5116, 0.2971, 0.5116, 0.2971, 0.5116, 0.2971, 0.5116, 0.2971, 0.5116, 0.2971, 0.5116, 0.2971, 0.5116, 0.2971, 0.5116, 0.2971, 0.5116, 0.2971, 0.5116, 0.2971, 0.5116, 0.2971, 0.5116, 0.2971, 0.5116, 0.2971, 0.5116, 0.2971, 0.5116, 0.2971, 0.5116, 0.2971, 0.5116, 0.2971, 0.5116, 0.2971, 0.5116, 0.2971, 0.5116, 0.2971, 0.5116, 0.2971, 0.5116, 0.2971, 0.5116, 0.2971, 0.5116, 0.2971, 0.5116, 0.2971, 0.5116, 0.2971, 0.5116, 0.2971, 0.5116, 0.2971, 0.5116, 0.2971, 0.5116, 0.2971, 0.5116, 0.2971, 0.5116, 0.2971, 0.5116, 0.2971, 0.5116, 0.2971, 0.5116, 0.2971, 0.5116, 0.2971, 0.5116, 0.2971, 0.5116, 0.2971, 0.5116, 0.2971, 0.5116, 0.2971, 0.5116, 0.2971, 0.5116, 0.2971, 0.5116, 0.2971, 0.5116, 0.2971, 0.5116, 0.2971, 0.5116, 0.2971, 0.5116, 0.2971, 0.5116, 0.2971, 0.5116, 0.2971, 0.5116, 0.2971, 0.5116, 0.2971, 0.5116, 0.2971, 0.5116, 0.2971, 0.5116, 0.2971, 0.5116, 0.2971, 0.5116, 0.2971, 0.5116, 0.2971, 0.5116, 0.2971, 0.5116, 0.2971, 0.5116, 0.2971, 0.5116, 0.2971, 0.5116, 0.2971, 0.5116, 0.2971, 0.5116, 0.2971, 0.5116, 0.2971, 0.5116, 0.2971, 0.5116, 0.2971, 0.5116, 0.2971, 0.5116, 0.2971, 0.5116, 0.2971, 0.5116, 0.2971, 0.5116, 0.2971, 0.5116, 0.2971, 0.5116, 0.2971, 0.5116, 0.2971, 0.5116, 0.2971, 0.5116, 0.2971, 0.5116, 0.2971, 0.5116, 0.2971, 0.5116, 0.2971, 0.5116, 0.2971, 0.5116, 0.2971, 0.5116, 0.2971, 0.5116, 0.2971, 0.5116, 0.2971, 0.5116, 0.2971, 0.5116, 0.2971, 0.5116, 0.2971, 0.5116, 0.2971, 0.5116, 0.2971, 0.5116, 0.2971, 0.5116, 0.2971, 0.5116, 0.2971, 0.5116, 0.2971, 0.5116, 0.2971, 0.5116, 0.2971, 0.5116, 0.2971, 0.5116, 0.2971, 0.5116, 0.2971, 0.5116, 0.2971, 0.5116, 0.2971, 0.5116, 0.2971, 0.5116, 0.2971, 0.5116, 0.2971, 0.5116, 0.2971, 0.5116, 0.2971, 0.5116, 0.2971, 0.5116, 0.2971, 0.5116, 0.2971, 0.5116, 0.2971, 0.5116, 0.2971, 0.5116, 0.2971, 0.5116, 0.2971, 0.5116, 0.2971, 0.5116, 0.2971, 0.5116, 0.2971, 0.5116, 0.2971, 0.5116, 0.2971, 0.5116, 0.2971, 0.5116, 0.2971, 0.5116, 0.2971, 0.5116, 0.2971, 0.5116, 0.2971, 0.5116, 0.2971, 0.5116, 0.2971, 0.5116, 0.2971, 0.5116, 0.2971, 0.5116, 0.2971, 0.5116, 0.2971, 0.5116, 0.2971, 0.5116, 0.2971, 0.5116, 0.2971, 0.5116, 0.2971, 0.5116, 0.2971, 0.5116, 0.2971, 0.5116, 0.2971, 0.5116, 0.2971, 0.5116, 0.2971, 0.5116, 0.2971, 0.5116, 0.2971, 0.5116, 0.2971, 0.5116, 0.2971, 0.5116, 0.2971, 0.5116, 0.2971, 0.5116, 0.2971, 0.5116, 0.2971, 0.5116, 0.2971, 0.5116, 0.2971, 0.5116, 0.2971, 0.5116, 0.2971, 0.5116, 0.2971, 0.5116, 0.2971, 0.5116, 0.2971, 0.5116, 0.2971, 0.5116, 0.2971, 0.5116, 0.2971, 0.5116, 0.2971, 0.5116, 0.2971, 0.5116, 0.2971, 0.5116, 0.2971, 0.5116, 0.2971, 0.5116, 0.2971, 0.5116, 0.2971, 0.5116, 0.2971, 0.5116, 0.2971, 0.5116, 0.2971, 0.5116, 0.2971, 0.5116, 0.2971, 0.5116, 0.2971, 0.5116, 0.2971, 0.5116, 0.2971, 0.5116, 0.2971, 0.5116, 0.2971, 0.5116, 0.2971, 0.5116, 0.2971, 0.5116, 0.2971, 0.5116, 0.2971, 0.5116, 0.2971, 0.5116, 0.2971, 0.5116, 0.2971, 0.5116, 0.2971, 0.5116, 0.2971, 0.5116, 0.2971, 0.5116, 0.2971, 0.5116, 0.2971, 0.5116, 0.2971, 0.5116, 0.2971, 0.5116, 0.2971, 0.5116, 0.2971, 0.5116, 0.2971, 0.5116, 0.2971, 0.5116, 0.2971, 0.5116, 0.2971, 0.5116, 0.2971, 0.5116, 0.2971, 0.5116, 0.2971, 0.5116, 0.2971, 0.5116, 0.2971, 0.5116, 0.2971, 0.5116, 0.2971, 0.5116, 0.2971, 0.5116, 0.2971, 0.5116, 0.2971, 0.5116, 0.2971, 0.5116, 0.2971, 0.5116, 0.2971, 0.5116, 0.2971, 0.5116, 0.2971, 0.5116, 0.2971, 0.5116, 0.2971, 0.5116, 0.2971, 0.5116, 0.2971, 0.5116, 0.2971, 0.5116, 0.2971, 0.5116, 0.2971, 0.5116, 0.2971, 0.5116, 0.2971, 0.5116, 0.2971, 0.5116, 0.2971, 0.5116, 0.2971, 0.5116, 0.2971, 0.5116, 0.2971, 0.5116, 0.2971, 0.5116, 0.2971, 0.5116, 0.2971, 0.5116, 0.2971, 0.5116, 0.2971, 0.5116, 0.2971, 0.5116, 0.2971, 0.5116, 0.2971, 0.5116, 0.2971, 0.5116, 0.2971, 0.5116, 0.2971, 0.5116, 0.2971, 0.5116, 0.2971, 0.5116, 0.2971, 0.5116, 0.2971, 0.5116, 0.2971, 0.5116, 0.2971, 0.5116, 0.2971, 0.5116, 0.2971, 0.5116, 0.2971, 0.5116, 0.2971, 0.5116, 0.2971, 0.5116, 0.2971, 0.5116, 0.2971, 0.5116, 0.2971, 0.5116, 0.2971, 0.5116, 0.2971, 0.5116, 0.2971, 0.5116, 0.2971, 0.5116, 0.2971, 0.5116, 0.2971, 0.5116, 0.2971, 0.5116, 0.2971, 0.5116, 0.2971, 0.5116, 0.2971, 0.5116, 0.2971, 0.5116, 0.2971, 0.5116, 0.2971, 0.5116, 0.2971, 0.5116, 0.2971, 0.5116, 0.2971, 0.5116, 0.2971, 0.5116, 0.2971, 0.5116, 0.2971, 0.5116, 0.2971, 0.5116, 0.2971, 0.5116, 0.2971, 0.5116, 0.2971, 0.5116, 0.2971, 0.5116, 0.2971, 0.5116, 0.2971, 0.5116, 0.2971, 0.5116, 0.2971, 0.5116, 0.2971, 0.5116, 0.2971, 0.5116, 0.2971, 0.5116, 0.2971, 0.5116, 0.2971, 0.5116, 0.2971, 0.5116, 0.2971, 0.5116, 0.2971, 0.5116, 0.2971, 0.5116, 0.2971, 0.5116, 0.2971, 0.5116, 0.2971, 0.5116, 0.2971, 0.5116, 0.2971, 0.5116, 0.2971, 0.5116, 0.2971, 0.5116, 0.2971, 0.5116, 0.2971, 0.5116, 0.2971, 0.5116, 0.2971, 0.5116, 0.2971, 0.5116, 0.2971, 0.5116, 0.2971, 0.5116, 0.2971, 0.5116, 0.2971, 0.5116, 0.2971, 0.5116, 0.2971, 0.5116, 0.2971, 0.5116, 0.2971, 0.5116, 0.2971, 0.5116, 0.2971, 0.5116, 0.2971, 0.5116, 0.2971, 0.5116, 0.2971, 0.5116, 0.2971, 0.5116, 0.2971, 0.5116, 0.2971, 0.5116, 0.2971, 0.5116, 0.2971, 0.5116, 0.2971, 0.5116, 0.2971, 0.5116, 0.2971, 0.5116, 0.2971, 0.5116, 0.2971, 0.5116, 0.2971, 0.5116, 0.2971, 0.5116, 0.2971, 0.5116, 0.2971, 0.5116, 0.2971, 0.5116, 0.2971, 0.5116, 0.2971, 0.5116, 0.2971, 0.5116, 0.2971, 0.5116, 0.2971, 0.5116, 0.2971, 0.5116, 0.2971, 0.5116, 0.2971, 0.5116, 0.2971, 0.5116, 0.2971, 0.5116, 0.2971, 0.5116, 0.2971, 0.5116, 0.2971, 0.5116, 0.2971, 0.5116, 0.2971, 0.5116, 0.2971, 0.5116, 0.2971, 0.5116, 0.2971, 0.5116, 0.2971, 0.5116, 0.2971, 0.5116, 0.2971, 0.5116, 0.2971, 0.5116, 0.2971, 0.5116, 0.2971, 0.5116, 0.2971, 0.5116, 0.2971, 0.5116, 0.2971, 0.5116, 0.2971, 0.5116, 0.2971, 0.5116, 0.2971, 0.5116, 0.2971, 0.5116, 0.2971, 0.5116, 0.2971, 0.5116, 0.2971, 0.5116, 0.2971, 0.5116, 0.2971, 0.5116, 0.2971, 0.5116, 0.2971, 0.5116, 0.2971, 0.5116, 0.2971, 0.5116, 0.2971, 0.5116, 0.2971, 0.5116, 0.2971, 0.5116, 0.2971, 0.5116, 0.2971, 0.5116, 0.2971, 0.5116, 0.2971, 0.5116, 0.2971, 0.5116, 0.2971, 0.5116, 0.2971, 0.5116, 0.2971, 0.5116, 0.2971, 0.5116, 0.2971, 0.5116, 0.2971, 0.5116, 0.2971, 0.5116, 0.2971, 0.5116, 0.2971, 0.5116, 0.2971, 0.5116, 0.2971, 0.5116, 0.2971, 0.5116, 0.2971, 0.5116, 0.2971, 0.5116, 0.2971, 0.5116, 0.2971, 0.5116, 0.2971, 0.5116, 0.2971, 0.5116, 0.2971, 0.5116, 0.2971, 0.5116, 0.2971, 0.5116, 0.2971, 0.5116, 0.2971, 0.5116, 0.2971, 0.5116, 0.2971, 0.5116, 0.2971, 0.5116, 0.2971, 0.5116, 0.2971, 0.5116, 0.2971, 0.5116, 0.2971, 0.5116, 0.2971, 0.5116, 0.2971, 0.5116, 0.2971, 0.5116, 0.2971, 0.5116, 0.2971, 0.5116, 0.2971, 0.5116, 0.2971, 0.5116, 0.2971, 0.5116, 0.2971, 0.5116, 0.2971, 0.5116, 0.2971, 0.5116, 0.2971, 0.5116, 0.2971, 0.5116, 0.2971, 0.5116, 0.2971, 0.5116, 0.2971, 0.5116, 0.2971, 0.5116, 0.2971, 0.5116, 0.2971, 0.5116, 0.2971, 0.5116, 0.2971, 0.5116, 0.2971, 0.5116, 0.2971, 0.5116, 0.2971, 0.5116, 0.2971, 0.5116, 0.2971, 0.5116, 0.2971, 0.5116, 0.2971, 0.5116, 0.2971, 0.5116, 0.2971, 0.5116, 0.2971, 0.5116, 0.2971, 0.5116, 0.2971, 0.5116, 0.2971, 0.5116, 0.2971, 0.5116, 0.2971, 0.5116, 0.2971, 0.5116, 0.2971, 0.5116, 0.2971, 0.5116, 0.2971, 0.5116, 0.2971, 0.5116, 0.2971, 0.5116, 0.2971, 0.5116, 0.2971, 0.5116, 0.2971, 0.5116, 0.2971, 0.5116, 0.2971, 0.5116, 0.2971, 0.5116, 0.2971, 0.5116, 0.2971, 0.5116, 0.2971, 0.5116, 0.2971, 0.5116, 0.2971, 0.5116, 0.2971, 0.5116, 0.2971, 0.5116, 0.2971, 0.5116, 0.2971, 0.5116, 0.2971, 0.5116, 0.2971, 0.5116, 0.2971, 0.5116, 0.2971, 0.5116, 0.2971, 0.5116, 0.2971, 0.5116, 0.2971, 0.5116, 0.2971, 0.5116, 0.2971, 0.5116, 0.2971, 0.5116, 0.2971, 0.5116, 0.2971, 0.5116, 0.2971, 0.5116, 0.2971, 0.5116, 0.2971, 0.5116, 0.2971, 0.5116, 0.2971, 0.5116, 0.2971, 0.5116, 0.2971, 0.5116, 0.2971, 0.5116, 0.2971, 0.5116, 0.2971, 0.5116, 0.2971, 0.5116, 0.2971, 0.5116, 0.2971, 0.5116, 0.2971, 0.5116, 0.2971, 0.5116, 0.2971, 0.5116, 0.2971, 0.5116, 0.2971, 0.5116, 0.2971, 0.5116, 0.2971, 0.5116, 0.2971, 0.5116, 0.2971, 0.5116, 0.2971, 0.5116, 0.2971, 0.5116, 0.2971, 0.5116, 0.2971, 0.5116, 0.2971, 0.5116, 0.2971, 0.5116, 0.2971, 0.5116, 0.2971, 0.5116, 0.2971, 0.5116, 0.2971, 0.5116, 0.2971, 0.5116, 0.2971, 0.5116, 0.2971, 0.5116, 0.2971, 0.5116, 0.2971, 0.5116, 0.2971, 0.5116, 0.2971, 0.5116, 0.2971, 0.5116, 0.2971, 0.5116, 0.2971, 0.5116, 0.2971, 0.5116, 0.2971, 0.5116, 0.2971, 0.5116, 0.2971, 0.5116, 0.2971, 0.5116, 0.2971, 0.5116, 0.2971, 0.5116, 0.2971, 0.5116, 0.2971, 0.5116, 0.2971, 0.5116, 0.2971, 0.5116, 0.2971, 0.5116, 0.2971, 0.5116, 0.2971, 0.5116, 0.2971, 0.5116, 0.2971, 0.5116, 0.2971, 0.5116, 0.2971, 0.5116, 0.2971, 0.5116, 0.2971, 0.5116, 0.2971, 0.5116, 0.2971, 0.5116, 0.2971, 0.5116, 0.2971, 0.5116, 0.2971, 0.5116, 0.2971, 0.5116, 0.2971, 0.5116, 0.2971, 0.5116, 0.2971, 0.5116, 0.2971, 0.5116, 0.2971, 0.5116, 0.2971, 0.5116, 0.2971, 0.5116, 0.2971, 0.5116, 0.2971, 0.5116, 0.2971, 0.5116, 0.2971, 0.5116, 0.2971, 0.5116, 0.2971, 0.5116, 0.2971, 0.5116, 0.2971, 0.5116, 0.2971, 0.5116, 0.2971, 0.5116, 0.2971, 0.5116, 0.2971, 0.5116, 0.2971, 0.5116, 0.2971, 0.5116, 0.2971, 0.5116, 0.2971, 0.5116, 0.2971, 0.5116, 0.2971, 0.5116, 0.2971, 0.5116, 0.2971, 0.5116, 0.2971, 0.5116, 0.2971, 0.5116, 0.2971, 0.5116, 0.2971, 0.5116, 0.2971, 0.5116, 0.2971, 0.5116, 0.2971, 0.5116, 0.2971, 0.5116, 0.2971, 0.5116, 0.2971])
me_sphere.materials.append(mat_restaurant_001)
me_sphere.update()
me_sphere.normals_split_custom_set([tuple(v) for v in zip(*[iter([-1.914e-06, 0.1153, 0.9933, -1.95e-07, 3.714e-09, 1.0, 0.02249, 0.1131, 0.9933, -9.487e-07, 0.2009, 0.9796, -1.914e-06, 0.1153, 0.9933, 0.02249, 0.1131, 0.9933, 0.03919, 0.197, 0.9796, -7.078e-07, 0.3047, 0.9524, -9.487e-07, 0.2009, 0.9796, 0.03919, 0.197, 0.9796, 0.05944, 0.2988, 0.9524, -5.784e-07, 0.4278, 0.9039, -7.078e-07, 0.3047, 0.9524, 0.05944, 0.2988, 0.9524, 0.08343, 0.4195, 0.9039, -8.787e-07, 0.5758, 0.8176, -5.784e-07, 0.4278, 0.9039, 0.08343, 0.4195, 0.9039, 0.1123, 0.5648, 0.8176, -1.107e-06, 0.7498, 0.6617, -8.787e-07, 0.5758, 0.8176, 0.1123, 0.5648, 0.8176, 0.1463, 0.7354, 0.6617, -1.762e-06, 0.9206, 0.3906, -1.107e-06, 0.7498, 0.6617, 0.1463, 0.7354, 0.6617, 0.1796, 0.9029, 0.3906, -2.206e-06, 0.9782, 0.2076, -1.762e-06, 0.9206, 0.3906, 0.1796, 0.9029, 0.3906, 0.1908, 0.9594, 0.2076, 0.1796, 0.9029, 0.3906, 0.1463, 0.7354, 0.6617, 0.2869, 0.6927, 0.6617, 0.3523, 0.8505, 0.3906, 0.1908, 0.9594, 0.2076, 0.1796, 0.9029, 0.3906, 0.3523, 0.8505, 0.3906, 0.3743, 0.9037, 0.2076, 0.02249, 0.1131, 0.9933, -1.95e-07, 3.714e-09, 1.0, 0.04412, 0.1065, 0.9933, 0.03919, 0.197, 0.9796, 0.02249, 0.1131, 0.9933, 0.04412, 0.1065, 0.9933, 0.07689, 0.1856, 0.9796, 0.05944, 0.2988, 0.9524, 0.03919, 0.197, 0.9796, 0.07689, 0.1856, 0.9796, 0.1166, 0.2815, 0.9524, 0.08343, 0.4195, 0.9039, 0.05944, 0.2988, 0.9524, 0.1166, 0.2815, 0.9524, 0.1637, 0.3952, 0.9039, 0.1123, 0.5648, 0.8176, 0.08343, 0.4195, 0.9039, 0.1637, 0.3952, 0.9039, 0.2204, 0.532, 0.8176, 0.1463, 0.7354, 0.6617, 0.1123, 0.5648, 0.8176, 0.2204, 0.532, 0.8176, 0.2869, 0.6927, 0.6617, 0.1637, 0.3952, 0.9039, 0.1166, 0.2815, 0.9524, 0.1693, 0.2533, 0.9524, 0.2376, 0.3556, 0.9039, 0.2204, 0.532, 0.8176, 0.1637, 0.3952, 0.9039, 0.2376, 0.3556, 0.9039, 0.3199, 0.4788, 0.8175, 0.2869, 0.6927, 0.6617, 0.2204, 0.532, 0.8176, 0.3199, 0.4788, 0.8175, 0.4166, 0.6234, 0.6617, 0.3523, 0.8505, 0.3906, 0.2869, 0.6927, 0.6617, 0.4166, 0.6234, 0.6617, 0.5114, 0.7654, 0.3906, 0.3743, 0.9037, 0.2076, 0.3523, 0.8505, 0.3906, 0.5114, 0.7654, 0.3906, 0.5435, 0.8134, 0.2076, 0.04412, 0.1065, 0.9933, -1.95e-07, 3.714e-09, 1.0, 0.06405, 0.09587, 0.9933, 0.07689, 0.1856, 0.9796, 0.04412, 0.1065, 0.9933, 0.06405, 0.09587, 0.9933, 0.1116, 0.1671, 0.9796, 0.1166, 0.2815, 0.9524, 0.07689, 0.1856, 0.9796, 0.1116, 0.1671, 0.9796, 0.1693, 0.2533, 0.9524, 0.5435, 0.8134, 0.2076, 0.5114, 0.7654, 0.3906, 0.6509, 0.6509, 0.3906, 0.6917, 0.6917, 0.2076, 0.06405, 0.09587, 0.9933, -1.95e-07, 3.714e-09, 1.0, 0.08153, 0.08153, 0.9933, 0.1116, 0.1671, 0.9796, 0.06405, 0.09587, 0.9933, 0.08153, 0.08153, 0.9933, 0.142, 0.142, 0.9796, 0.1693, 0.2533, 0.9524, 0.1116, 0.1671, 0.9796, 0.142, 0.142, 0.9796, 0.2155, 0.2155, 0.9524, 0.2376, 0.3556, 0.9039, 0.1693, 0.2533, 0.9524, 0.2155, 0.2155, 0.9524, 0.3025, 0.3025, 0.9039, 0.3199, 0.4788, 0.8175, 0.2376, 0.3556, 0.9039, 0.3025, 0.3025, 0.9039, 0.4072, 0.4072, 0.8176, 0.4166, 0.6234, 0.6617, 0.3199, 0.4788, 0.8175, 0.4072, 0.4072, 0.8176, 0.5302, 0.5302, 0.6617, 0.5114, 0.7654, 0.3906, 0.4166, 0.6234, 0.6617, 0.5302, 0.5302, 0.6617, 0.6509, 0.6509, 0.3906, 0.4072, 0.4072, 0.8176, 0.3025, 0.3025, 0.9039, 0.3557, 0.2377, 0.9039, 0.4788, 0.3199, 0.8176, 0.5302, 0.5302, 0.6617, 0.4072, 0.4072, 0.8176, 0.4788, 0.3199, 0.8176, 0.6234, 0.4166, 0.6617, 0.6509, 0.6509, 0.3906, 0.5302, 0.5302, 0.6617, 0.6234, 0.4166, 0.6617, 0.7654, 0.5114, 0.3906, 0.6917, 0.6917, 0.2076, 0.6509, 0.6509, 0.3906, 0.7654, 0.5114, 0.3906, 0.8134, 0.5435, 0.2076, 0.08153, 0.08153, 0.9933, -1.95e-07, 3.714e-09, 1.0, 0.09586, 0.06406, 0.9933, 0.142, 0.142, 0.9796, 0.08153, 0.08153, 0.9933, 0.09586, 0.06406, 0.9933, 0.1671, 0.1116, 0.9796, 0.2155, 0.2155, 0.9524, 0.142, 0.142, 0.9796, 0.1671, 0.1116, 0.9796, 0.2533, 0.1693, 0.9524, 0.3025, 0.3025, 0.9039, 0.2155, 0.2155, 0.9524, 0.2533, 0.1693, 0.9524, 0.3557, 0.2377, 0.9039, 0.09586, 0.06406, 0.9933, -1.95e-07, 3.714e-09, 1.0, 0.1065, 0.04412, 0.9933, 0.1671, 0.1116, 0.9796, 0.09586, 0.06406, 0.9933, 0.1065, 0.04412, 0.9933, 0.1856, 0.07689, 0.9796, 0.2533, 0.1693, 0.9524, 0.1671, 0.1116, 0.9796, 0.1856, 0.07689, 0.9796, 0.2815, 0.1166, 0.9524, 0.3557, 0.2377, 0.9039, 0.2533, 0.1693, 0.9524, 0.2815, 0.1166, 0.9524, 0.3951, 0.1637, 0.9039, 0.4788, 0.3199, 0.8176, 0.3557, 0.2377, 0.9039, 0.3951, 0.1637, 0.9039, 0.532, 0.2204, 0.8175, 0.6234, 0.4166, 0.6617, 0.4788, 0.3199, 0.8176, 0.532, 0.2204, 0.8175, 0.6927, 0.2869, 0.6617, 0.7654, 0.5114, 0.3906, 0.6234, 0.4166, 0.6617, 0.6927, 0.2869, 0.6617, 0.8505, 0.3523, 0.3906, 0.8134, 0.5435, 0.2076, 0.7654, 0.5114, 0.3906, 0.8505, 0.3523, 0.3906, 0.9037, 0.3743, 0.2076, 0.532, 0.2204, 0.8175, 0.3951, 0.1637, 0.9039, 0.4195, 0.08344, 0.9039, 0.5648, 0.1123, 0.8176, 0.6927, 0.2869, 0.6617, 0.532, 0.2204, 0.8175, 0.5648, 0.1123, 0.8176, 0.7354, 0.1463, 0.6617, 0.8505, 0.3523, 0.3906, 0.6927, 0.2869, 0.6617, 0.7354, 0.1463, 0.6617, 0.9029, 0.1796, 0.3906, 0.9037, 0.3743, 0.2076, 0.8505, 0.3523, 0.3906, 0.9029, 0.1796, 0.3906, 0.9594, 0.1908, 0.2076, 0.1065, 0.04412, 0.9933, -1.95e-07, 3.714e-09, 1.0, 0.1131, 0.02249, 0.9933, 0.1856, 0.07689, 0.9796, 0.1065, 0.04412, 0.9933, 0.1131, 0.02249, 0.9933, 0.1971, 0.0392, 0.9796, 0.2815, 0.1166, 0.9524, 0.1856, 0.07689, 0.9796, 0.1971, 0.0392, 0.9796, 0.2988, 0.05944, 0.9524, 0.3951, 0.1637, 0.9039, 0.2815, 0.1166, 0.9524, 0.2988, 0.05944, 0.9524, 0.4195, 0.08344, 0.9039, 0.1971, 0.0392, 0.9796, 0.1131, 0.02249, 0.9933, 0.1153, -2.815e-10, 0.9933, 0.2009, 1.829e-07, 0.9796, 0.2988, 0.05944, 0.9524, 0.1971, 0.0392, 0.9796, 0.2009, 1.829e-07, 0.9796, 0.3047, -4.859e-08, 0.9524, 0.4195, 0.08344, 0.9039, 0.2988, 0.05944, 0.9524, 0.3047, -4.859e-08, 0.9524, 0.4278, -2.235e-07, 0.9039, 0.5648, 0.1123, 0.8176, 0.4195, 0.08344, 0.9039, 0.4278, -2.235e-07, 0.9039, 0.5758, -8.45e-07, 0.8176, 0.7354, 0.1463, 0.6617, 0.5648, 0.1123, 0.8176, 0.5758, -8.45e-07, 0.8176, 0.7498, -6.451e-07, 0.6617, 0.9029, 0.1796, 0.3906, 0.7354, 0.1463, 0.6617, 0.7498, -6.451e-07, 0.6617, 0.9206, -1.049e-06, 0.3906, 0.9594, 0.1908, 0.2076, 0.9029, 0.1796, 0.3906, 0.9206, -1.049e-06, 0.3906, 0.9782, -7.821e-07, 0.2076, 0.1131, 0.02249, 0.9933, -1.95e-07, 3.714e-09, 1.0, 0.1153, -2.815e-10, 0.9933, 0.7498, -6.451e-07, 0.6617, 0.5758, -8.45e-07, 0.8176, 0.5648, -0.1123, 0.8176, 0.7354, -0.1463, 0.6617, 0.9206, -1.049e-06, 0.3906, 0.7498, -6.451e-07, 0.6617, 0.7354, -0.1463, 0.6617, 0.9029, -0.1796, 0.3906, 0.9782, -7.821e-07, 0.2076, 0.9206, -1.049e-06, 0.3906, 0.9029, -0.1796, 0.3906, 0.9594, -0.1908, 0.2076, 0.1153, -2.815e-10, 0.9933, -1.95e-07, 3.714e-09, 1.0, 0.1131, -0.02249, 0.9933, 0.2009, 1.829e-07, 0.9796, 0.1153, -2.815e-10, 0.9933, 0.1131, -0.02249, 0.9933, 0.197, -0.03919, 0.9796, 0.3047, -4.859e-08, 0.9524, 0.2009, 1.829e-07, 0.9796, 0.197, -0.03919, 0.9796, 0.2988, -0.05944, 0.9524, 0.4278, -2.235e-07, 0.9039, 0.3047, -4.859e-08, 0.9524, 0.2988, -0.05944, 0.9524, 0.4195, -0.08344, 0.9039, 0.5758, -8.45e-07, 0.8176, 0.4278, -2.235e-07, 0.9039, 0.4195, -0.08344, 0.9039, 0.5648, -0.1123, 0.8176, 0.197, -0.03919, 0.9796, 0.1131, -0.02249, 0.9933, 0.1065, -0.04412, 0.9933, 0.1856, -0.07687, 0.9796, 0.2988, -0.05944, 0.9524, 0.197, -0.03919, 0.9796, 0.1856, -0.07687, 0.9796, 0.2815, -0.1166, 0.9524, 0.4195, -0.08344, 0.9039, 0.2988, -0.05944, 0.9524, 0.2815, -0.1166, 0.9524, 0.3952, -0.1637, 0.9039, 0.5648, -0.1123, 0.8176, 0.4195, -0.08344, 0.9039, 0.3952, -0.1637, 0.9039, 0.532, -0.2204, 0.8175, 0.7354, -0.1463, 0.6617, 0.5648, -0.1123, 0.8176, 0.532, -0.2204, 0.8175, 0.6927, -0.2869, 0.6617, 0.9029, -0.1796, 0.3906, 0.7354, -0.1463, 0.6617, 0.6927, -0.2869, 0.6617, 0.8505, -0.3523, 0.3906, 0.9594, -0.1908, 0.2076, 0.9029, -0.1796, 0.3906, 0.8505, -0.3523, 0.3906, 0.9037, -0.3743, 0.2076, 0.1131, -0.02249, 0.9933, -1.95e-07, 3.714e-09, 1.0, 0.1065, -0.04412, 0.9933, 0.6927, -0.2869, 0.6617, 0.532, -0.2204, 0.8175, 0.4788, -0.3199, 0.8175, 0.6234, -0.4166, 0.6617, 0.8505, -0.3523, 0.3906, 0.6927, -0.2869, 0.6617, 0.6234, -0.4166, 0.6617, 0.7654, -0.5114, 0.3906, 0.9037, -0.3743, 0.2076, 0.8505, -0.3523, 0.3906, 0.7654, -0.5114, 0.3906, 0.8134, -0.5435, 0.2076, 0.1065, -0.04412, 0.9933, -1.95e-07, 3.714e-09, 1.0, 0.09587, -0.06405, 0.9933, 0.1856, -0.07687, 0.9796, 0.1065, -0.04412, 0.9933, 0.09587, -0.06405, 0.9933, 0.167, -0.1116, 0.9796, 0.2815, -0.1166, 0.9524, 0.1856, -0.07687, 0.9796, 0.167, -0.1116, 0.9796, 0.2533, -0.1693, 0.9524, 0.3952, -0.1637, 0.9039, 0.2815, -0.1166, 0.9524, 0.2533, -0.1693, 0.9524, 0.3556, -0.2376, 0.9039, 0.532, -0.2204, 0.8175, 0.3952, -0.1637, 0.9039, 0.3556, -0.2376, 0.9039, 0.4788, -0.3199, 0.8175, 0.2533, -0.1693, 0.9524, 0.167, -0.1116, 0.9796, 0.142, -0.142, 0.9796, 0.2155, -0.2155, 0.9524, 0.3556, -0.2376, 0.9039, 0.2533, -0.1693, 0.9524, 0.2155, -0.2155, 0.9524, 0.3024, -0.3024, 0.9039, 0.4788, -0.3199, 0.8175, 0.3556, -0.2376, 0.9039, 0.3024, -0.3024, 0.9039, 0.4072, -0.4072, 0.8176, 0.6234, -0.4166, 0.6617, 0.4788, -0.3199, 0.8175, 0.4072, -0.4072, 0.8176, 0.5302, -0.5302, 0.6617, 0.7654, -0.5114, 0.3906, 0.6234, -0.4166, 0.6617, 0.5302, -0.5302, 0.6617, 0.6509, -0.6509, 0.3906, 0.8134, -0.5435, 0.2076, 0.7654, -0.5114, 0.3906, 0.6509, -0.6509, 0.3906, 0.6917, -0.6917, 0.2076, 0.09587, -0.06405, 0.9933, -1.95e-07, 3.714e-09, 1.0, 0.08153, -0.08153, 0.9933, 0.167, -0.1116, 0.9796, 0.09587, -0.06405, 0.9933, 0.08153, -0.08153, 0.9933, 0.142, -0.142, 0.9796, 0.6509, -0.6509, 0.3906, 0.5302, -0.5302, 0.6617, 0.4166, -0.6234, 0.6617, 0.5114, -0.7654, 0.3906, 0.6917, -0.6917, 0.2076, 0.6509, -0.6509, 0.3906, 0.5114, -0.7654, 0.3906, 0.5435, -0.8134, 0.2076, 0.08153, -0.08153, 0.9933, -1.95e-07, 3.714e-09, 1.0, 0.06406, -0.09586, 0.9933, 0.142, -0.142, 0.9796, 0.08153, -0.08153, 0.9933, 0.06406, -0.09586, 0.9933, 0.1116, -0.167, 0.9796, 0.2155, -0.2155, 0.9524, 0.142, -0.142, 0.9796, 0.1116, -0.167, 0.9796, 0.1693, -0.2533, 0.9524, 0.3024, -0.3024, 0.9039, 0.2155, -0.2155, 0.9524, 0.1693, -0.2533, 0.9524, 0.2376, -0.3556, 0.9039, 0.4072, -0.4072, 0.8176, 0.3024, -0.3024, 0.9039, 0.2376, -0.3556, 0.9039, 0.3199, -0.4788, 0.8176, 0.5302, -0.5302, 0.6617, 0.4072, -0.4072, 0.8176, 0.3199, -0.4788, 0.8176, 0.4166, -0.6234, 0.6617, 0.2376, -0.3556, 0.9039, 0.1693, -0.2533, 0.9524, 0.1166, -0.2815, 0.9524, 0.1637, -0.3951, 0.9039, 0.3199, -0.4788, 0.8176, 0.2376, -0.3556, 0.9039, 0.1637, -0.3951, 0.9039, 0.2204, -0.532, 0.8176, 0.4166, -0.6234, 0.6617, 0.3199, -0.4788, 0.8176, 0.2204, -0.532, 0.8176, 0.2869, -0.6927, 0.6617, 0.5114, -0.7654, 0.3906, 0.4166, -0.6234, 0.6617, 0.2869, -0.6927, 0.6617, 0.3523, -0.8505, 0.3906, 0.5435, -0.8134, 0.2076, 0.5114, -0.7654, 0.3906, 0.3523, -0.8505, 0.3906, 0.3743, -0.9038, 0.2076, 0.06406, -0.09586, 0.9933, -1.95e-07, 3.714e-09, 1.0, 0.04412, -0.1065, 0.9933, 0.1116, -0.167, 0.9796, 0.06406, -0.09586, 0.9933, 0.04412, -0.1065, 0.9933, 0.07689, -0.1856, 0.9796, 0.1693, -0.2533, 0.9524, 0.1116, -0.167, 0.9796, 0.07689, -0.1856, 0.9796, 0.1166, -0.2815, 0.9524, 0.3743, -0.9038, 0.2076, 0.3523, -0.8505, 0.3906, 0.1796, -0.9029, 0.3906, 0.1908, -0.9594, 0.2076, 0.04412, -0.1065, 0.9933, -1.95e-07, 3.714e-09, 1.0, 0.02249, -0.1131, 0.9933, 0.07689, -0.1856, 0.9796, 0.04412, -0.1065, 0.9933, 0.02249, -0.1131, 0.9933, 0.03919, -0.197, 0.9796, 0.1166, -0.2815, 0.9524, 0.07689, -0.1856, 0.9796, 0.03919, -0.197, 0.9796, 0.05944, -0.2988, 0.9524, 0.1637, -0.3951, 0.9039, 0.1166, -0.2815, 0.9524, 0.05944, -0.2988, 0.9524, 0.08345, -0.4195, 0.9039, 0.2204, -0.532, 0.8176, 0.1637, -0.3951, 0.9039, 0.08345, -0.4195, 0.9039, 0.1123, -0.5648, 0.8176, 0.2869, -0.6927, 0.6617, 0.2204, -0.532, 0.8176, 0.1123, -0.5648, 0.8176, 0.1463, -0.7354, 0.6617, 0.3523, -0.8505, 0.3906, 0.2869, -0.6927, 0.6617, 0.1463, -0.7354, 0.6617, 0.1796, -0.9029, 0.3906, 0.08345, -0.4195, 0.9039, 0.05944, -0.2988, 0.9524, -1.196e-08, -0.3047, 0.9524, -5.083e-08, -0.4277, 0.9039, 0.1123, -0.5648, 0.8176, 0.08345, -0.4195, 0.9039, -5.083e-08, -0.4277, 0.9039, -6.735e-07, -0.5758, 0.8176, 0.1463, -0.7354, 0.6617, 0.1123, -0.5648, 0.8176, -6.735e-07, -0.5758, 0.8176, -6.815e-07, -0.7498, 0.6617, 0.1796, -0.9029, 0.3906, 0.1463, -0.7354, 0.6617, -6.815e-07, -0.7498, 0.6617, -9.62e-07, -0.9206, 0.3906, 0.1908, -0.9594, 0.2076, 0.1796, -0.9029, 0.3906, -9.62e-07, -0.9206, 0.3906, -5.793e-07, -0.9782, 0.2076, 0.02249, -0.1131, 0.9933, -1.95e-07, 3.714e-09, 1.0, 1.05e-06, -0.1153, 0.9933, 0.03919, -0.197, 0.9796, 0.02249, -0.1131, 0.9933, 1.05e-06, -0.1153, 0.9933, 4.712e-07, -0.2009, 0.9796, 0.05944, -0.2988, 0.9524, 0.03919, -0.197, 0.9796, 4.712e-07, -0.2009, 0.9796, -1.196e-08, -0.3047, 0.9524, -5.793e-07, -0.9782, 0.2076, -9.62e-07, -0.9206, 0.3906, -0.1796, -0.9029, 0.3906, -0.1908, -0.9594, 0.2076, 1.05e-06, -0.1153, 0.9933, -1.95e-07, 3.714e-09, 1.0, -0.02249, -0.1131, 0.9933, 4.712e-07, -0.2009, 0.9796, 1.05e-06, -0.1153, 0.9933, -0.02249, -0.1131, 0.9933, -0.03919, -0.197, 0.9796, -1.196e-08, -0.3047, 0.9524, 4.712e-07, -0.2009, 0.9796, -0.03919, -0.197, 0.9796, -0.05944, -0.2988, 0.9524, -5.083e-08, -0.4277, 0.9039, -1.196e-08, -0.3047, 0.9524, -0.05944, -0.2988, 0.9524, -0.08344, -0.4195, 0.9039, -6.735e-07, -0.5758, 0.8176, -5.083e-08, -0.4277, 0.9039, -0.08344, -0.4195, 0.9039, -0.1123, -0.5648, 0.8176, -6.815e-07, -0.7498, 0.6617, -6.735e-07, -0.5758, 0.8176, -0.1123, -0.5648, 0.8176, -0.1463, -0.7354, 0.6617, -9.62e-07, -0.9206, 0.3906, -6.815e-07, -0.7498, 0.6617, -0.1463, -0.7354, 0.6617, -0.1796, -0.9029, 0.3906, -0.1123, -0.5648, 0.8176, -0.08344, -0.4195, 0.9039, -0.1637, -0.3952, 0.9039, -0.2204, -0.532, 0.8176, -0.1463, -0.7354, 0.6617, -0.1123, -0.5648, 0.8176, -0.2204, -0.532, 0.8176, -0.2869, -0.6927, 0.6617, -0.1796, -0.9029, 0.3906, -0.1463, -0.7354, 0.6617, -0.2869, -0.6927, 0.6617, -0.3523, -0.8505, 0.3906, -0.1908, -0.9594, 0.2076, -0.1796, -0.9029, 0.3906, -0.3523, -0.8505, 0.3906, -0.3743, -0.9038, 0.2076, -0.02249, -0.1131, 0.9933, -1.95e-07, 3.714e-09, 1.0, -0.04412, -0.1065, 0.9933, -0.03919, -0.197, 0.9796, -0.02249, -0.1131, 0.9933, -0.04412, -0.1065, 0.9933, -0.07687, -0.1856, 0.9796, -0.05944, -0.2988, 0.9524, -0.03919, -0.197, 0.9796, -0.07687, -0.1856, 0.9796, -0.1166, -0.2815, 0.9524, -0.08344, -0.4195, 0.9039, -0.05944, -0.2988, 0.9524, -0.1166, -0.2815, 0.9524, -0.1637, -0.3952, 0.9039, -0.04412, -0.1065, 0.9933, -1.95e-07, 3.714e-09, 1.0, -0.06405, -0.09587, 0.9933, -0.07687, -0.1856, 0.9796, -0.04412, -0.1065, 0.9933, -0.06405, -0.09587, 0.9933, -0.1116, -0.167, 0.9796, -0.1166, -0.2815, 0.9524, -0.07687, -0.1856, 0.9796, -0.1116, -0.167, 0.9796, -0.1693, -0.2533, 0.9524, -0.1637, -0.3952, 0.9039, -0.1166, -0.2815, 0.9524, -0.1693, -0.2533, 0.9524, -0.2377, -0.3557, 0.9039, -0.2204, -0.532, 0.8176, -0.1637, -0.3952, 0.9039, -0.2377, -0.3557, 0.9039, -0.3199, -0.4788, 0.8176, -0.2869, -0.6927, 0.6617, -0.2204, -0.532, 0.8176, -0.3199, -0.4788, 0.8176, -0.4166, -0.6234, 0.6617, -0.3523, -0.8505, 0.3906, -0.2869, -0.6927, 0.6617, -0.4166, -0.6234, 0.6617, -0.5114, -0.7654, 0.3906, -0.3743, -0.9038, 0.2076, -0.3523, -0.8505, 0.3906, -0.5114, -0.7654, 0.3906, -0.5435, -0.8134, 0.2076, -0.3199, -0.4788, 0.8176, -0.2377, -0.3557, 0.9039, -0.3025, -0.3025, 0.9039, -0.4072, -0.4072, 0.8175, -0.4166, -0.6234, 0.6617, -0.3199, -0.4788, 0.8176, -0.4072, -0.4072, 0.8175, -0.5302, -0.5302, 0.6617, -0.5114, -0.7654, 0.3906, -0.4166, -0.6234, 0.6617, -0.5302, -0.5302, 0.6617, -0.6509, -0.6509, 0.3906, -0.5435, -0.8134, 0.2076, -0.5114, -0.7654, 0.3906, -0.6509, -0.6509, 0.3906, -0.6917, -0.6917, 0.2076, -0.06405, -0.09587, 0.9933, -1.95e-07, 3.714e-09, 1.0, -0.08153, -0.08153, 0.9933, -0.1116, -0.167, 0.9796, -0.06405, -0.09587, 0.9933, -0.08153, -0.08153, 0.9933, -0.142, -0.142, 0.9796, -0.1693, -0.2533, 0.9524, -0.1116, -0.167, 0.9796, -0.142, -0.142, 0.9796, -0.2155, -0.2155, 0.9524, -0.2377, -0.3557, 0.9039, -0.1693, -0.2533, 0.9524, -0.2155, -0.2155, 0.9524, -0.3025, -0.3025, 0.9039, -0.142, -0.142, 0.9796, -0.08153, -0.08153, 0.9933, -0.09587, -0.06405, 0.9933, -0.1671, -0.1116, 0.9796, -0.2155, -0.2155, 0.9524, -0.142, -0.142, 0.9796, -0.1671, -0.1116, 0.9796, -0.2533, -0.1693, 0.9524, -0.3025, -0.3025, 0.9039, -0.2155, -0.2155, 0.9524, -0.2533, -0.1693, 0.9524, -0.3556, -0.2376, 0.9039, -0.4072, -0.4072, 0.8175, -0.3025, -0.3025, 0.9039, -0.3556, -0.2376, 0.9039, -0.4788, -0.3199, 0.8176, -0.5302, -0.5302, 0.6617, -0.4072, -0.4072, 0.8175, -0.4788, -0.3199, 0.8176, -0.6235, -0.4166, 0.6616, -0.6509, -0.6509, 0.3906, -0.5302, -0.5302, 0.6617, -0.6235, -0.4166, 0.6616, -0.7654, -0.5114, 0.3906, -0.6917, -0.6917, 0.2076, -0.6509, -0.6509, 0.3906, -0.7654, -0.5114, 0.3906, -0.8134, -0.5435, 0.2076, -0.08153, -0.08153, 0.9933, -1.95e-07, 3.714e-09, 1.0, -0.09587, -0.06405, 0.9933, -0.6235, -0.4166, 0.6616, -0.4788, -0.3199, 0.8176, -0.532, -0.2204, 0.8176, -0.6927, -0.2869, 0.6617, -0.7654, -0.5114, 0.3906, -0.6235, -0.4166, 0.6616, -0.6927, -0.2869, 0.6617, -0.8505, -0.3523, 0.3906, -0.8134, -0.5435, 0.2076, -0.7654, -0.5114, 0.3906, -0.8505, -0.3523, 0.3906, -0.9038, -0.3743, 0.2076, -0.09587, -0.06405, 0.9933, -1.95e-07, 3.714e-09, 1.0, -0.1065, -0.04412, 0.9933, -0.1671, -0.1116, 0.9796, -0.09587, -0.06405, 0.9933, -0.1065, -0.04412, 0.9933, -0.1856, -0.07689, 0.9796, -0.2533, -0.1693, 0.9524, -0.1671, -0.1116, 0.9796, -0.1856, -0.07689, 0.9796, -0.2815, -0.1166, 0.9524, -0.3556, -0.2376, 0.9039, -0.2533, -0.1693, 0.9524, -0.2815, -0.1166, 0.9524, -0.3951, -0.1637, 0.9039, -0.4788, -0.3199, 0.8176, -0.3556, -0.2376, 0.9039, -0.3951, -0.1637, 0.9039, -0.532, -0.2204, 0.8176, -0.2815, -0.1166, 0.9524, -0.1856, -0.07689, 0.9796, -0.197, -0.03919, 0.9796, -0.2988, -0.05944, 0.9524, -0.3951, -0.1637, 0.9039, -0.2815, -0.1166, 0.9524, -0.2988, -0.05944, 0.9524, -0.4195, -0.08344, 0.9039, -0.532, -0.2204, 0.8176, -0.3951, -0.1637, 0.9039, -0.4195, -0.08344, 0.9039, -0.5648, -0.1123, 0.8176, -0.6927, -0.2869, 0.6617, -0.532, -0.2204, 0.8176, -0.5648, -0.1123, 0.8176, -0.7354, -0.1463, 0.6617, -0.8505, -0.3523, 0.3906, -0.6927, -0.2869, 0.6617, -0.7354, -0.1463, 0.6617, -0.9029, -0.1796, 0.3906, -0.9038, -0.3743, 0.2076, -0.8505, -0.3523, 0.3906, -0.9029, -0.1796, 0.3906, -0.9594, -0.1908, 0.2076, -0.1065, -0.04412, 0.9933, -1.95e-07, 3.714e-09, 1.0, -0.1131, -0.02249, 0.9933, -0.1856, -0.07689, 0.9796, -0.1065, -0.04412, 0.9933, -0.1131, -0.02249, 0.9933, -0.197, -0.03919, 0.9796, -0.9029, -0.1796, 0.3906, -0.7354, -0.1463, 0.6617, -0.7498, 1.072e-06, 0.6617, -0.9206, 8.412e-07, 0.3906, -0.9594, -0.1908, 0.2076, -0.9029, -0.1796, 0.3906, -0.9206, 8.412e-07, 0.3906, -0.9782, 3.91e-07, 0.2076, -0.1131, -0.02249, 0.9933, -1.95e-07, 3.714e-09, 1.0, -0.1153, -1.541e-06, 0.9933, -0.197, -0.03919, 0.9796, -0.1131, -0.02249, 0.9933, -0.1153, -1.541e-06, 0.9933, -0.2009, -1.428e-07, 0.9796, -0.2988, -0.05944, 0.9524, -0.197, -0.03919, 0.9796, -0.2009, -1.428e-07, 0.9796, -0.3047, 1.216e-07, 0.9524, -0.4195, -0.08344, 0.9039, -0.2988, -0.05944, 0.9524, -0.3047, 1.216e-07, 0.9524, -0.4277, 8.901e-08, 0.9039, -0.5648, -0.1123, 0.8176, -0.4195, -0.08344, 0.9039, -0.4277, 8.901e-08, 0.9039, -0.5758, 7.108e-07, 0.8176, -0.7354, -0.1463, 0.6617, -0.5648, -0.1123, 0.8176, -0.5758, 7.108e-07, 0.8176, -0.7498, 1.072e-06, 0.6617, -0.3047, 1.216e-07, 0.9524, -0.2009, -1.428e-07, 0.9796, -0.197, 0.03919, 0.9796, -0.2988, 0.05944, 0.9524, -0.4277, 8.901e-08, 0.9039, -0.3047, 1.216e-07, 0.9524, -0.2988, 0.05944, 0.9524, -0.4195, 0.08344, 0.9039, -0.5758, 7.108e-07, 0.8176, -0.4277, 8.901e-08, 0.9039, -0.4195, 0.08344, 0.9039, -0.5648, 0.1124, 0.8175, -0.7498, 1.072e-06, 0.6617, -0.5758, 7.108e-07, 0.8176, -0.5648, 0.1124, 0.8175, -0.7354, 0.1463, 0.6617, -0.9206, 8.412e-07, 0.3906, -0.7498, 1.072e-06, 0.6617, -0.7354, 0.1463, 0.6617, -0.9029, 0.1796, 0.3906, -0.9782, 3.91e-07, 0.2076, -0.9206, 8.412e-07, 0.3906, -0.9029, 0.1796, 0.3906, -0.9594, 0.1908, 0.2076, -0.1153, -1.541e-06, 0.9933, -1.95e-07, 3.714e-09, 1.0, -0.1131, 0.02249, 0.9933, -0.2009, -1.428e-07, 0.9796, -0.1153, -1.541e-06, 0.9933, -0.1131, 0.02249, 0.9933, -0.197, 0.03919, 0.9796, -0.9029, 0.1796, 0.3906, -0.7354, 0.1463, 0.6617, -0.6927, 0.2869, 0.6617, -0.8505, 0.3523, 0.3906, -0.9594, 0.1908, 0.2076, -0.9029, 0.1796, 0.3906, -0.8505, 0.3523, 0.3906, -0.9038, 0.3743, 0.2076, -0.1131, 0.02249, 0.9933, -1.95e-07, 3.714e-09, 1.0, -0.1065, 0.04412, 0.9933, -0.197, 0.03919, 0.9796, -0.1131, 0.02249, 0.9933, -0.1065, 0.04412, 0.9933, -0.1856, 0.07687, 0.9796, -0.2988, 0.05944, 0.9524, -0.197, 0.03919, 0.9796, -0.1856, 0.07687, 0.9796, -0.2815, 0.1166, 0.9524, -0.4195, 0.08344, 0.9039, -0.2988, 0.05944, 0.9524, -0.2815, 0.1166, 0.9524, -0.3951, 0.1637, 0.9039, -0.5648, 0.1124, 0.8175, -0.4195, 0.08344, 0.9039, -0.3951, 0.1637, 0.9039, -0.532, 0.2204, 0.8175, -0.7354, 0.1463, 0.6617, -0.5648, 0.1124, 0.8175, -0.532, 0.2204, 0.8175, -0.6927, 0.2869, 0.6617, -0.3951, 0.1637, 0.9039, -0.2815, 0.1166, 0.9524, -0.2533, 0.1693, 0.9524, -0.3556, 0.2376, 0.904, -0.532, 0.2204, 0.8175, -0.3951, 0.1637, 0.9039, -0.3556, 0.2376, 0.904, -0.4788, 0.3199, 0.8176, -0.6927, 0.2869, 0.6617, -0.532, 0.2204, 0.8175, -0.4788, 0.3199, 0.8176, -0.6234, 0.4166, 0.6617, -0.8505, 0.3523, 0.3906, -0.6927, 0.2869, 0.6617, -0.6234, 0.4166, 0.6617, -0.7654, 0.5114, 0.3906, -0.9038, 0.3743, 0.2076, -0.8505, 0.3523, 0.3906, -0.7654, 0.5114, 0.3906, -0.8134, 0.5435, 0.2076, -0.1065, 0.04412, 0.9933, -1.95e-07, 3.714e-09, 1.0, -0.09587, 0.06405, 0.9933, -0.1856, 0.07687, 0.9796, -0.1065, 0.04412, 0.9933, -0.09587, 0.06405, 0.9933, -0.1671, 0.1116, 0.9796, -0.2815, 0.1166, 0.9524, -0.1856, 0.07687, 0.9796, -0.1671, 0.1116, 0.9796, -0.2533, 0.1693, 0.9524, -0.8134, 0.5435, 0.2076, -0.7654, 0.5114, 0.3906, -0.6509, 0.6509, 0.3906, -0.6917, 0.6917, 0.2076, -0.09587, 0.06405, 0.9933, -1.95e-07, 3.714e-09, 1.0, -0.08153, 0.08153, 0.9933, -0.1671, 0.1116, 0.9796, -0.09587, 0.06405, 0.9933, -0.08153, 0.08153, 0.9933, -0.142, 0.142, 0.9796, -0.2533, 0.1693, 0.9524, -0.1671, 0.1116, 0.9796, -0.142, 0.142, 0.9796, -0.2155, 0.2155, 0.9524, -0.3556, 0.2376, 0.904, -0.2533, 0.1693, 0.9524, -0.2155, 0.2155, 0.9524, -0.3025, 0.3025, 0.9039, -0.4788, 0.3199, 0.8176, -0.3556, 0.2376, 0.904, -0.3025, 0.3025, 0.9039, -0.4072, 0.4072, 0.8175, -0.6234, 0.4166, 0.6617, -0.4788, 0.3199, 0.8176, -0.4072, 0.4072, 0.8175, -0.5302, 0.5302, 0.6617, -0.7654, 0.5114, 0.3906, -0.6234, 0.4166, 0.6617, -0.5302, 0.5302, 0.6617, -0.6509, 0.6509, 0.3906, -0.3025, 0.3025, 0.9039, -0.2155, 0.2155, 0.9524, -0.1693, 0.2533, 0.9524, -0.2376, 0.3556, 0.9039, -0.4072, 0.4072, 0.8175, -0.3025, 0.3025, 0.9039, -0.2376, 0.3556, 0.9039, -0.3199, 0.4788, 0.8175, -0.5302, 0.5302, 0.6617, -0.4072, 0.4072, 0.8175, -0.3199, 0.4788, 0.8175, -0.4166, 0.6234, 0.6617, -0.6509, 0.6509, 0.3906, -0.5302, 0.5302, 0.6617, -0.4166, 0.6234, 0.6617, -0.5114, 0.7654, 0.3906, -0.6917, 0.6917, 0.2076, -0.6509, 0.6509, 0.3906, -0.5114, 0.7654, 0.3906, -0.5435, 0.8134, 0.2076, -0.08153, 0.08153, 0.9933, -1.95e-07, 3.714e-09, 1.0, -0.06406, 0.09586, 0.9933, -0.142, 0.142, 0.9796, -0.08153, 0.08153, 0.9933, -0.06406, 0.09586, 0.9933, -0.1116, 0.167, 0.9796, -0.2155, 0.2155, 0.9524, -0.142, 0.142, 0.9796, -0.1116, 0.167, 0.9796, -0.1693, 0.2533, 0.9524, -0.5435, 0.8134, 0.2076, -0.5114, 0.7654, 0.3906, -0.3523, 0.8505, 0.3906, -0.3743, 0.9038, 0.2076, -0.06406, 0.09586, 0.9933, -1.95e-07, 3.714e-09, 1.0, -0.04412, 0.1065, 0.9933, -0.1116, 0.167, 0.9796, -0.06406, 0.09586, 0.9933, -0.04412, 0.1065, 0.9933, -0.07689, 0.1856, 0.9796, -0.1693, 0.2533, 0.9524, -0.1116, 0.167, 0.9796, -0.07689, 0.1856, 0.9796, -0.1166, 0.2815, 0.9524, -0.2376, 0.3556, 0.9039, -0.1693, 0.2533, 0.9524, -0.1166, 0.2815, 0.9524, -0.1637, 0.3952, 0.9039, -0.3199, 0.4788, 0.8175, -0.2376, 0.3556, 0.9039, -0.1637, 0.3952, 0.9039, -0.2204, 0.532, 0.8176, -0.4166, 0.6234, 0.6617, -0.3199, 0.4788, 0.8175, -0.2204, 0.532, 0.8176, -0.2869, 0.6927, 0.6617, -0.5114, 0.7654, 0.3906, -0.4166, 0.6234, 0.6617, -0.2869, 0.6927, 0.6617, -0.3523, 0.8505, 0.3906, -0.2204, 0.532, 0.8176, -0.1637, 0.3952, 0.9039, -0.08344, 0.4195, 0.9039, -0.1123, 0.5648, 0.8176, -0.2869, 0.6927, 0.6617, -0.2204, 0.532, 0.8176, -0.1123, 0.5648, 0.8176, -0.1463, 0.7354, 0.6617, -0.3523, 0.8505, 0.3906, -0.2869, 0.6927, 0.6617, -0.1463, 0.7354, 0.6617, -0.1796, 0.9029, 0.3906, -0.3743, 0.9038, 0.2076, -0.3523, 0.8505, 0.3906, -0.1796, 0.9029, 0.3906, -0.1908, 0.9594, 0.2076, -0.04412, 0.1065, 0.9933, -1.95e-07, 3.714e-09, 1.0, -0.0225, 0.1131, 0.9933, -0.07689, 0.1856, 0.9796, -0.04412, 0.1065, 0.9933, -0.0225, 0.1131, 0.9933, -0.0392, 0.1971, 0.9796, -0.1166, 0.2815, 0.9524, -0.07689, 0.1856, 0.9796, -0.0392, 0.1971, 0.9796, -0.05943, 0.2988, 0.9525, -0.1637, 0.3952, 0.9039, -0.1166, 0.2815, 0.9524, -0.05943, 0.2988, 0.9525, -0.08344, 0.4195, 0.9039, -0.0392, 0.1971, 0.9796, -0.0225, 0.1131, 0.9933, -1.914e-06, 0.1153, 0.9933, -9.487e-07, 0.2009, 0.9796, -0.05943, 0.2988, 0.9525, -0.0392, 0.1971, 0.9796, -9.487e-07, 0.2009, 0.9796, -7.078e-07, 0.3047, 0.9524, -0.08344, 0.4195, 0.9039, -0.05943, 0.2988, 0.9525, -7.078e-07, 0.3047, 0.9524, -5.784e-07, 0.4278, 0.9039, -0.1123, 0.5648, 0.8176, -0.08344, 0.4195, 0.9039, -5.784e-07, 0.4278, 0.9039, -8.787e-07, 0.5758, 0.8176, -0.1463, 0.7354, 0.6617, -0.1123, 0.5648, 0.8176, -8.787e-07, 0.5758, 0.8176, -1.107e-06, 0.7498, 0.6617, -0.1796, 0.9029, 0.3906, -0.1463, 0.7354, 0.6617, -1.107e-06, 0.7498, 0.6617, -1.762e-06, 0.9206, 0.3906, -0.1908, 0.9594, 0.2076, -0.1796, 0.9029, 0.3906, -1.762e-06, 0.9206, 0.3906, -2.206e-06, 0.9782, 0.2076, -0.0225, 0.1131, 0.9933, -1.95e-07, 3.714e-09, 1.0, -1.914e-06, 0.1153, 0.9933])] * 3)])

# ---- objects
ob_cube = bpy.data.objects.new('Cube', me_cube)
ob_sphere = bpy.data.objects.new('Sphere', me_sphere)

# ---- transforms, parenting, visibility, modifiers, constraints
ob_cube.location = (0.0, 0.0, 0.0)
ob_cube.rotation_euler = (-1.629e-07, 0.0, 0.0)
ob_cube.scale = (1.0, 1.0, 0.1024)
ob_cube.color = (0.8, 0.8, 0.8, 1.0)
ob_sphere.location = (0.0, 0.0, 0.0)

# ---- collection membership
scene.collection.objects.link(ob_cube)
scene.collection.objects.link(ob_sphere)

# ---- scene / render settings (as saved in the file)
scene.frame_start = 1; scene.frame_end = 250; scene.frame_set(0)
scene.render.engine = 'BLENDER_EEVEE_NEXT'
bpy.context.view_layer.update()

# ---- added for rendering (the .blend has no active camera and no usable light): camera, sun
cam_auto = bpy.data.cameras.new('AutoCamera')
cam_auto.lens = 50.0
cam_auto.sensor_width = 36.0
cam_auto.clip_end = 1000.0
ob_auto_camera = bpy.data.objects.new('AutoCamera', cam_auto)
scene.collection.objects.link(ob_auto_camera)
ob_auto_camera.location = (4.35858, -5.2559, 3.6824)
ob_auto_camera.rotation_euler = (1.09748, -7.21219e-08, 0.694738)
scene.camera = ob_auto_camera
light_auto_sun = bpy.data.lights.new('AutoSun', 'SUN')
light_auto_sun.energy = 3.0
light_auto_sun.angle = 0.0523599
ob_auto_sun = bpy.data.objects.new('AutoSun', light_auto_sun)
scene.collection.objects.link(ob_auto_sun)
ob_auto_sun.rotation_euler = (0.872665, 0.174533, 0.523599)
bpy.context.view_layer.update()
